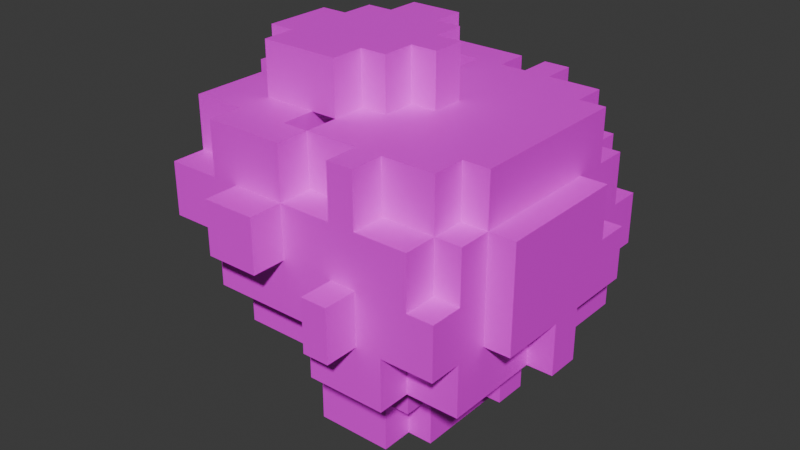 # Source: wood.blend  (saved by Blender 4.4.32; exported with 4.5.12 LTS)
import bpy
from mathutils import Matrix  # noqa: F401  (used for matrix-valued properties, if any)

bpy.ops.wm.read_factory_settings(use_empty=True)
scene = bpy.context.scene
scene.name = 'Scene'

# ---- images (referenced by path relative to the original .blend; pixels are not part of the script)
import os
ASSET_DIR = os.environ.get("B2B_ASSET_DIR", "")  # directory of the original .blend (textures are referenced by path, not embedded)
HERE = os.path.dirname(os.path.abspath(__file__))  # packed textures are extracted next to this script under _unpacked/

def load_image(name, relpath, width, height, colorspace="sRGB"):
    """Load a texture the original file referenced (path relative to the .blend, or extracted next to this script)."""
    p = next((c for c in (os.path.join(HERE, relpath), os.path.join(ASSET_DIR, relpath)) if relpath and os.path.exists(c)), "")
    if p:
        img = bpy.data.images.load(p, check_existing=True)
        img.name = name
    else:  # same state as the original file: an image datablock whose file is absent (Cycles renders it pink)
        img = bpy.data.images.new(name, width, height)
        img.source = "FILE"
        img.filepath = "//" + (relpath or name)
    img.colorspace_settings.name = colorspace
    return img
img_wood3_png = load_image('wood3.png', 'wood3.png', 1024, 1024, 'sRGB')

# ---- materials (node trees are filled in below, after node groups)
mat_x = bpy.data.materials.new('マテリアル')

# ---- material node trees
mat_x.use_nodes = True; mat_x.node_tree.nodes.clear()
_N = mat_x.node_tree.nodes; _L = mat_x.node_tree.links
n0 = _N.new('ShaderNodeBsdfPrincipled'); n0.name = 'プリンシプルBSDF'; n0.location = (10, 300)
n1 = _N.new('ShaderNodeOutputMaterial'); n1.name = 'マテリアル出力'; n1.location = (300, 300)
n2 = _N.new('ShaderNodeTexImage'); n2.name = '画像テクスチャ'; n2.location = (-280, 275)
n2.image = img_wood3_png
_L.new(n0.outputs[0], n1.inputs[0])
_L.new(n2.outputs[0], n0.inputs[0])
n1.is_active_output = True

# ---- world
world_world = bpy.data.worlds.new('World'); scene.world = world_world
world_world.use_nodes = True; world_world.node_tree.nodes.clear()
_N = world_world.node_tree.nodes; _L = world_world.node_tree.links
n0 = _N.new('ShaderNodeOutputWorld'); n0.name = 'World Output'; n0.location = (300, 300)
n1 = _N.new('ShaderNodeBackground'); n1.name = 'Background'; n1.location = (10, 300)
n1.inputs[0].default_value = (0.05088, 0.05088, 0.05088, 1.0)
_L.new(n1.outputs[0], n0.inputs[0])
n0.is_active_output = True
world_world.color = (0.05088, 0.05088, 0.05088)
world_world.sun_shadow_jitter_overblur = 0.0

# ---- meshes
me_005 = bpy.data.meshes.new('円柱.005')
me_005.from_pydata([(-2.476, -0.5759, 0.1909), (-2.476, -0.192, 0.1909), (-2.092, -1.344, 0.1909), (-2.092, -0.9599, 0.1909), (-1.708, -1.344, 0.1909), (-1.708, -0.9599, -0.193), (-1.708, -0.9599, 0.1909), (-2.092, -0.5759, -0.193), (-2.092, -0.5759, 0.1909), (-2.092, -0.192, -0.193), (-2.092, -0.192, 0.1909), (-1.708, -0.5759, -0.193), (-1.708, -0.5759, 0.1909), (-1.708, -0.192, -0.193), (-1.324, -1.728, 0.1909), (-0.9398, -1.728, 0.1909), (-0.5559, -1.728, 0.1909), (-0.1719, -1.728, 0.1909), (-1.324, -1.344, -0.193), (-1.324, -1.344, 0.1909), (-1.324, -0.9599, -0.193), (-1.324, -0.9599, 0.1909), (-0.9398, -1.344, -0.193), (-0.9398, -1.344, 0.1909), (-0.9398, -0.9599, -0.193), (-0.9398, -0.9599, 0.1909), (-0.9398, -0.5759, -0.961), (-0.9398, -0.5759, -0.577), (-0.9398, -0.192, -0.961), (-0.9398, -0.192, -0.577), (-1.324, -0.5759, -0.193), (-1.324, -0.5759, 0.1909), (-1.324, -0.192, -0.193), (-1.324, -0.192, 0.1909), (-0.9398, -0.5759, -0.193), (-0.9398, -0.5759, 0.1909), (-0.9398, -0.192, -0.193), (-0.9398, -0.192, 0.1909), (-0.5559, -0.9599, -0.961), (-0.5559, -0.9599, -0.577), (-0.1719, -0.9599, -0.961), (-0.1719, -0.9599, -0.577), (-0.5559, -1.344, -0.193), (-0.5559, -1.344, 0.1909), (-0.5559, -0.9599, -0.193), (-0.5559, -0.9599, 0.1909), (-0.1719, -1.344, -0.193), (-0.1719, -1.344, 0.1909), (-0.1719, -0.9599, -0.193), (-0.1719, -0.9599, 0.1909), (-0.5559, -0.5759, -0.961), (-0.5559, -0.5759, -0.577), (-0.5559, -0.192, -0.961), (-0.1719, -0.5759, -0.961), (-0.1719, -0.192, -0.961), (-0.1719, -0.192, -0.577), (-0.5559, -0.5759, -0.193), (-0.5559, -0.5759, 0.1909), (-0.5559, -0.192, -0.193), (-0.1719, -0.5759, -0.193), (-0.1719, -0.192, -0.193), (-2.092, -1.728, 0.5749), (-2.092, -1.728, 0.9588), (-1.708, -1.728, 0.5749), (-1.708, -1.728, 0.9588), (-2.476, -0.9599, 0.5749), (-2.476, -0.9599, 0.9588), (-2.86, -0.192, 0.5749), (-2.86, -0.192, 0.9588), (-2.476, -0.5759, 0.5749), (-2.476, -0.5759, 0.9588), (-2.476, -0.192, 0.5749), (-2.476, -0.192, 0.9588), (-2.476, -0.192, 1.343), (-2.092, -1.344, 0.5749), (-2.092, -1.344, 0.9588), (-2.092, -0.9599, 0.5749), (-2.092, -0.9599, 0.9588), (-1.708, -1.344, 0.5749), (-1.708, -1.344, 0.9588), (-2.092, -1.344, 1.343), (-2.092, -0.9599, 1.343), (-1.708, -1.344, 1.343), (-1.708, -0.9599, 1.343), (-2.092, -0.5759, 0.5749), (-2.092, -0.5759, 0.9588), (-2.092, -0.192, 0.9588), (-2.092, -0.5759, 1.343), (-2.092, -0.192, 1.343), (-1.708, -0.5759, 1.343), (-1.708, -0.5759, 1.727), (-1.708, -0.192, 1.343), (-1.708, -0.192, 1.727), (-1.324, -1.728, 0.5749), (-1.324, -1.728, 0.9588), (-0.9398, -2.112, 0.5749), (-0.9398, -2.112, 0.9588), (-0.9398, -1.728, 0.5749), (-0.9398, -1.728, 0.9588), (-1.324, -1.728, 1.343), (-0.9398, -1.728, 1.343), (-0.5559, -2.112, 0.5749), (-0.5559, -2.112, 0.9588), (-0.5559, -1.728, 0.5749), (-0.5559, -1.728, 0.9588), (-0.1719, -2.112, 0.5749), (-0.1719, -2.112, 0.9588), (-0.1719, -1.728, 0.5749), (-0.1719, -1.728, 0.9588), (-0.5559, -1.728, 1.343), (-0.1719, -1.728, 1.343), (-1.324, -1.344, 0.5749), (-1.324, -1.344, 0.9588), (-0.9398, -1.344, 0.5749), (-0.9398, -1.344, 0.9588), (-0.9398, -0.9599, 0.5749), (-0.9398, -0.9599, 0.9588), (-1.324, -1.344, 1.343), (-1.324, -0.9599, 1.343), (-1.324, -0.9599, 1.727), (-0.9398, -1.344, 1.343), (-0.9398, -0.9599, 1.343), (-0.9398, -0.9599, 1.727), (-1.324, -0.5759, 0.5749), (-1.324, -0.192, 0.5749), (-1.324, -0.192, 0.9588), (-0.9398, -0.5759, 0.5749), (-0.9398, -0.5759, 0.9588), (-0.9398, -0.192, 0.5749), (-0.9398, -0.192, 0.9588), (-1.324, -0.5759, 1.343), (-1.324, -0.5759, 1.727), (-1.324, -0.192, 1.727), (-0.9398, -0.5759, 1.343), (-0.9398, -0.5759, 1.727), (-0.9398, -0.192, 1.343), (-0.9398, -0.192, 1.727), (-0.5559, -1.344, 0.5749), (-0.5559, -1.344, 0.9588), (-0.5559, -0.9599, 0.5749), (-0.5559, -0.9599, 0.9588), (-0.1719, -1.344, 0.9588), (-0.1719, -0.9599, 0.5749), (-0.1719, -0.9599, 0.9588), (-0.5559, -1.344, 1.343), (-0.5559, -0.9599, 1.343), (-0.5559, -0.9599, 1.727), (-0.1719, -1.344, 1.343), (-0.1719, -0.9599, 1.343), (-0.1719, -0.9599, 1.727), (-0.5559, -0.5759, 0.5749), (-0.5559, -0.5759, 0.9588), (-0.5559, -0.192, 0.5749), (-0.5559, -0.192, 0.9588), (-0.1719, -0.5759, 0.9588), (-0.1719, -0.192, 0.9588), (-0.5559, -0.5759, 1.343), (-0.5559, -0.5759, 1.727), (-0.5559, -0.192, 1.343), (-0.5559, -0.192, 1.727), (-0.1719, -0.5759, 1.343), (-0.1719, -0.5759, 1.727), (-0.1719, -0.192, 1.343), (-0.1719, -0.192, 1.727), (-2.476, 0.192, 0.1909), (-2.476, 0.5759, 0.1909), (-2.092, 0.192, -0.193), (-2.092, 0.192, 0.1909), (-2.092, 0.5759, -0.193), (-2.092, 0.5759, 0.1909), (-1.708, 0.192, -0.193), (-1.708, 0.5759, -0.193), (-1.708, 0.5759, 0.1909), (-2.092, 0.9599, 0.1909), (-2.092, 1.344, 0.1909), (-1.708, 0.9599, -0.193), (-1.708, 0.9599, 0.1909), (-1.708, 1.344, 0.1909), (-1.708, 1.728, 0.1909), (-0.9398, 0.192, -0.961), (-0.9398, 0.192, -0.577), (-0.9398, 0.5759, -0.961), (-0.9398, 0.5759, -0.577), (-1.324, 0.192, -0.193), (-1.324, 0.192, 0.1909), (-1.324, 0.5759, -0.193), (-1.324, 0.5759, 0.1909), (-0.9398, 0.192, -0.193), (-0.9398, 0.192, 0.1909), (-0.9398, 0.5759, -0.193), (-0.9398, 0.5759, 0.1909), (-1.324, 0.9599, -0.193), (-1.324, 0.9599, 0.1909), (-1.324, 1.344, -0.193), (-1.324, 1.344, 0.1909), (-0.9398, 0.9599, -0.193), (-0.9398, 0.9599, 0.1909), (-0.9398, 1.344, -0.193), (-0.9398, 1.344, 0.1909), (-0.5559, 0.192, -0.961), (-0.5559, 0.5759, -0.961), (-0.5559, 0.5759, -0.577), (-0.1719, 0.192, -0.961), (-0.1719, 0.192, -0.577), (-0.1719, 0.5759, -0.961), (-0.5559, 0.192, -0.193), (-0.5559, 0.5759, -0.193), (-0.5559, 0.5759, 0.1909), (-0.1719, 0.192, -0.193), (-0.1719, 0.5759, -0.193), (-0.5559, 0.9599, -0.961), (-0.5559, 0.9599, -0.577), (-0.1719, 0.9599, -0.961), (-0.1719, 0.9599, -0.577), (-0.5559, 0.9599, -0.193), (-0.5559, 0.9599, 0.1909), (-0.5559, 1.344, -0.193), (-0.5559, 1.344, 0.1909), (-0.1719, 0.9599, -0.193), (-0.1719, 0.9599, 0.1909), (-0.1719, 1.344, -0.193), (-0.1719, 1.344, 0.1909), (-1.324, 1.728, 0.1909), (-0.9398, 1.728, 0.1909), (-0.5559, 1.728, 0.1909), (-0.1719, 1.728, 0.1909), (-2.86, 0.192, 0.5749), (-2.86, 0.192, 0.9588), (-2.476, 0.192, 0.5749), (-2.476, 0.192, 0.9588), (-2.476, 0.5759, 0.5749), (-2.476, 0.5759, 0.9588), (-2.476, 0.192, 1.343), (-2.476, 0.5759, 1.343), (-2.476, 0.9599, 0.5749), (-2.476, 0.9599, 0.9588), (-2.092, 0.5759, 0.5749), (-2.092, 0.5759, 0.9588), (-2.092, 0.192, 1.343), (-2.092, 0.5759, 1.343), (-1.708, 0.192, 1.343), (-1.708, 0.192, 1.727), (-1.708, 0.5759, 1.343), (-2.092, 0.9599, 0.5749), (-2.092, 0.9599, 0.9588), (-2.092, 1.344, 0.5749), (-2.092, 1.344, 0.9588), (-1.708, 1.344, 0.5749), (-1.708, 1.344, 0.9588), (-2.092, 0.9599, 1.343), (-2.092, 1.344, 1.343), (-1.708, 0.9599, 1.343), (-1.708, 1.344, 1.343), (-2.092, 1.728, 0.5749), (-2.092, 1.728, 0.9588), (-1.708, 1.728, 0.5749), (-1.708, 1.728, 0.9588), (-1.324, 0.192, 0.5749), (-1.324, 0.192, 0.9588), (-1.324, 0.5759, 0.5749), (-0.9398, 0.192, 0.5749), (-0.9398, 0.192, 0.9588), (-0.9398, 0.5759, 0.5749), (-0.9398, 0.5759, 0.9588), (-1.324, 0.192, 1.343), (-1.324, 0.192, 1.727), (-1.324, 0.5759, 1.343), (-1.324, 0.5759, 1.727), (-0.9398, 0.192, 1.343), (-0.9398, 0.192, 1.727), (-0.9398, 0.5759, 1.343), (-0.9398, 0.5759, 1.727), (-1.324, 1.344, 0.9588), (-0.9398, 0.9599, 0.5749), (-0.9398, 0.9599, 0.9588), (-0.9398, 1.344, 0.5749), (-0.9398, 1.344, 0.9588), (-1.324, 0.9599, 1.343), (-1.324, 1.344, 1.343), (-0.9398, 0.9599, 1.343), (-0.9398, 0.9599, 1.727), (-0.9398, 1.344, 1.343), (-0.5559, 0.192, 0.5749), (-0.5559, 0.192, 0.9588), (-0.5559, 0.5759, 0.5749), (-0.5559, 0.5759, 0.9588), (-0.1719, 0.192, 0.9588), (-0.1719, 0.5759, 0.9588), (-0.5559, 0.192, 1.343), (-0.5559, 0.192, 1.727), (-0.5559, 0.5759, 1.343), (-0.5559, 0.5759, 1.727), (-0.1719, 0.192, 1.343), (-0.1719, 0.192, 1.727), (-0.1719, 0.5759, 1.343), (-0.1719, 0.5759, 1.727), (-0.5559, 0.9599, 0.5749), (-0.5559, 0.9599, 0.9588), (-0.5559, 1.344, 0.5749), (-0.5559, 1.344, 0.9588), (-0.1719, 0.9599, 0.5749), (-0.1719, 0.9599, 0.9588), (-0.1719, 1.344, 0.9588), (-0.5559, 0.9599, 1.343), (-0.5559, 0.9599, 1.727), (-0.5559, 1.344, 1.343), (-0.1719, 0.9599, 1.343), (-0.1719, 0.9599, 1.727), (-0.1719, 1.344, 1.343), (-1.324, 1.728, 0.5749), (-1.324, 1.728, 0.9588), (-0.9398, 1.728, 0.5749), (-0.9398, 1.728, 0.9588), (-0.9398, 2.112, 0.5749), (-0.9398, 2.112, 0.9588), (-1.324, 1.728, 1.343), (-0.9398, 1.728, 1.343), (-0.5559, 1.728, 0.5749), (-0.5559, 1.728, 0.9588), (-0.5559, 2.112, 0.5749), (-0.5559, 2.112, 0.9588), (-0.1719, 1.728, 0.5749), (-0.1719, 1.728, 0.9588), (-0.1719, 2.112, 0.5749), (-0.1719, 2.112, 0.9588), (-0.5559, 1.728, 1.343), (-0.1719, 1.728, 1.343), (0.212, -1.728, -0.193), (0.212, -1.728, 0.1909), (0.596, -2.112, 0.1909), (0.596, -1.728, -0.193), (0.596, -1.728, 0.1909), (0.98, -2.112, 0.1909), (0.98, -1.728, -0.193), (0.98, -1.728, 0.1909), (1.364, -1.728, -0.193), (1.364, -1.728, 0.1909), (0.212, -0.9599, -0.961), (0.212, -0.9599, -0.577), (0.596, -0.9599, -0.961), (0.596, -0.9599, -0.577), (0.212, -1.344, -0.193), (0.212, -1.344, 0.1909), (0.212, -0.9599, -0.193), (0.212, -0.9599, 0.1909), (0.596, -1.344, -0.193), (0.596, -1.344, 0.1909), (0.596, -0.9599, -0.193), (0.596, -0.9599, 0.1909), (0.212, -0.5759, -0.961), (0.212, -0.5759, -0.577), (0.212, -0.192, -0.961), (0.212, -0.192, -0.577), (0.596, -0.5759, -0.961), (0.596, -0.5759, -0.577), (0.596, -0.192, -0.961), (0.596, -0.192, -0.577), (0.212, -0.5759, -0.193), (0.212, -0.192, -0.193), (0.596, -0.5759, -0.193), (0.596, -0.5759, 0.1909), (0.98, -0.9599, -0.577), (0.98, -1.344, -0.193), (0.98, -1.344, 0.1909), (0.98, -0.9599, -0.193), (0.98, -0.9599, 0.1909), (1.364, -1.344, -0.193), (1.364, -1.344, 0.1909), (1.364, -0.9599, -0.193), (0.98, -0.5759, -0.961), (0.98, -0.5759, -0.577), (0.98, -0.192, -0.961), (0.98, -0.192, -0.577), (1.364, -0.5759, -0.577), (1.364, -0.192, -0.577), (0.98, -0.5759, -0.193), (0.98, -0.5759, 0.1909), (0.98, -0.192, -0.193), (0.98, -0.192, 0.1909), (1.364, -0.5759, -0.193), (1.364, -0.192, -0.193), (1.364, -0.192, 0.1909), (1.748, -1.728, 0.1909), (2.132, -1.728, 0.1909), (1.748, -1.344, -0.193), (1.748, -1.344, 0.1909), (1.748, -0.9599, -0.193), (2.132, -1.344, -0.193), (2.132, -1.344, 0.1909), (2.132, -0.9599, -0.193), (2.132, -0.9599, 0.1909), (1.748, -0.192, -0.577), (1.748, -0.5759, -0.193), (1.748, -0.192, -0.193), (2.132, -0.5759, -0.193), (2.132, -0.5759, 0.1909), (2.132, -0.192, -0.193), (2.132, -0.192, 0.1909), (2.516, -0.9599, 0.1909), (2.516, -0.5759, 0.1909), (2.516, -0.192, -0.193), (2.516, -0.192, 0.1909), (0.212, -1.728, 0.5749), (0.212, -1.728, 0.9588), (0.596, -2.112, 0.5749), (0.596, -1.728, 0.5749), (0.596, -1.728, 0.9588), (0.596, -1.728, 1.343), (0.98, -2.112, 0.5749), (0.98, -1.728, 0.5749), (0.98, -1.728, 0.9588), (1.364, -1.728, 0.5749), (1.364, -1.728, 0.9588), (0.98, -1.728, 1.343), (0.212, -1.344, 0.9588), (0.212, -0.9599, 0.5749), (0.212, -0.9599, 0.9588), (0.596, -1.344, 0.5749), (0.596, -1.344, 0.9588), (0.596, -0.9599, 0.5749), (0.596, -0.9599, 0.9588), (0.212, -1.344, 1.343), (0.212, -0.9599, 1.343), (0.596, -1.344, 1.343), (0.596, -0.9599, 1.343), (0.212, -0.5759, 0.9588), (0.212, -0.192, 0.9588), (0.596, -0.5759, 0.9588), (0.596, -0.192, 0.9588), (0.212, -0.5759, 1.343), (0.212, -0.5759, 1.727), (0.212, -0.192, 1.343), (0.212, -0.192, 1.727), (0.596, -0.5759, 1.343), (0.596, -0.192, 1.343), (0.596, -0.192, 1.727), (0.98, -1.344, 0.5749), (0.98, -1.344, 0.9588), (0.98, -0.9599, 0.5749), (0.98, -0.9599, 0.9588), (1.364, -1.344, 0.9588), (0.98, -1.344, 1.343), (0.98, -0.9599, 1.343), (1.364, -1.344, 1.343), (1.364, -0.9599, 1.343), (0.98, -0.5759, 0.5749), (0.98, -0.5759, 0.9588), (0.98, -0.192, 0.5749), (0.98, -0.192, 0.9588), (1.364, -0.5759, 0.5749), (1.364, -0.5759, 0.9588), (1.364, -0.192, 0.5749), (1.364, -0.192, 0.9588), (0.98, -0.5759, 1.343), (0.98, -0.192, 1.343), (1.364, -0.5759, 1.343), (1.364, -0.192, 1.343), (1.748, -1.728, 0.5749), (1.748, -1.728, 0.9588), (2.132, -1.728, 0.5749), (1.748, -1.344, 0.5749), (1.748, -1.344, 0.9588), (1.748, -0.9599, 0.9588), (2.132, -1.344, 0.5749), (2.132, -1.344, 0.9588), (2.132, -0.9599, 0.5749), (2.132, -0.9599, 0.9588), (1.748, -1.344, 1.343), (1.748, -0.9599, 1.343), (2.132, -0.9599, 1.343), (2.132, -0.5759, 0.9588), (2.132, -0.192, 0.9588), (1.748, -0.5759, 1.343), (1.748, -0.192, 1.343), (2.132, -0.5759, 1.343), (2.132, -0.192, 1.343), (2.516, -0.9599, 0.5749), (2.516, -0.9599, 0.9588), (2.516, -0.5759, 0.5749), (2.516, -0.5759, 0.9588), (2.516, -0.192, 0.5749), (2.516, -0.192, 0.9588), (0.212, 0.192, -0.961), (0.212, 0.192, -0.577), (0.212, 0.5759, -0.961), (0.212, 0.5759, -0.577), (0.596, 0.192, -0.961), (0.596, 0.192, -0.577), (0.596, 0.5759, -0.961), (0.596, 0.5759, -0.577), (0.212, 0.192, -0.193), (0.212, 0.5759, -0.193), (0.596, 0.5759, -0.193), (0.596, 0.5759, 0.1909), (0.212, 0.9599, -0.961), (0.212, 0.9599, -0.577), (0.596, 0.9599, -0.961), (0.596, 0.9599, -0.577), (0.212, 0.9599, -0.193), (0.212, 0.9599, 0.1909), (0.212, 1.344, -0.193), (0.212, 1.344, 0.1909), (0.596, 0.9599, -0.193), (0.596, 0.9599, 0.1909), (0.596, 1.344, -0.193), (0.596, 1.344, 0.1909), (0.98, 0.192, -0.961), (0.98, 0.192, -0.577), (0.98, 0.5759, -0.961), (0.98, 0.5759, -0.577), (1.364, 0.192, -0.577), (1.364, 0.5759, -0.577), (0.98, 0.192, -0.193), (0.98, 0.192, 0.1909), (0.98, 0.5759, -0.193), (0.98, 0.5759, 0.1909), (1.364, 0.192, -0.193), (1.364, 0.192, 0.1909), (1.364, 0.5759, -0.193), (0.98, 0.9599, -0.577), (0.98, 0.9599, -0.193), (0.98, 0.9599, 0.1909), (0.98, 1.344, -0.193), (0.98, 1.344, 0.1909), (1.364, 0.9599, -0.193), (1.364, 1.344, -0.193), (1.364, 1.344, 0.1909), (0.212, 1.728, -0.193), (0.212, 1.728, 0.1909), (0.212, 2.112, 0.1909), (0.596, 1.728, -0.193), (0.596, 1.728, 0.1909), (0.596, 2.112, 0.1909), (0.98, 1.728, -0.193), (0.98, 1.728, 0.1909), (0.98, 2.112, 0.1909), (1.364, 1.728, -0.193), (1.364, 1.728, 0.1909), (1.748, 0.192, -0.577), (1.748, 0.192, -0.193), (1.748, 0.5759, -0.193), (2.132, 0.192, -0.193), (2.132, 0.192, 0.1909), (2.132, 0.5759, -0.193), (2.132, 0.5759, 0.1909), (1.748, 0.9599, -0.193), (1.748, 1.344, -0.193), (1.748, 1.344, 0.1909), (2.132, 0.9599, -0.193), (2.132, 0.9599, 0.1909), (2.132, 1.344, -0.193), (2.132, 1.344, 0.1909), (2.516, 0.192, -0.193), (2.516, 0.192, 0.1909), (2.516, 0.5759, 0.1909), (2.516, 0.9599, 0.1909), (1.748, 1.728, 0.1909), (2.132, 1.728, 0.1909), (0.212, 0.192, 0.9588), (0.212, 0.5759, 0.9588), (0.596, 0.192, 0.9588), (0.596, 0.5759, 0.9588), (0.212, 0.192, 1.343), (0.212, 0.192, 1.727), (0.212, 0.5759, 1.343), (0.212, 0.5759, 1.727), (0.596, 0.192, 1.343), (0.596, 0.192, 1.727), (0.596, 0.5759, 1.343), (0.212, 0.9599, 0.5749), (0.212, 0.9599, 0.9588), (0.212, 1.344, 0.9588), (0.596, 0.9599, 0.5749), (0.596, 0.9599, 0.9588), (0.596, 1.344, 0.5749), (0.596, 1.344, 0.9588), (0.212, 0.9599, 1.343), (0.212, 1.344, 1.343), (0.596, 0.9599, 1.343), (0.596, 1.344, 1.343), (0.98, 0.192, 0.5749), (0.98, 0.192, 0.9588), (0.98, 0.5759, 0.5749), (0.98, 0.5759, 0.9588), (1.364, 0.192, 0.5749), (1.364, 0.192, 0.9588), (1.364, 0.5759, 0.5749), (1.364, 0.5759, 0.9588), (0.98, 0.192, 1.343), (0.98, 0.5759, 1.343), (1.364, 0.192, 1.343), (1.364, 0.5759, 1.343), (0.98, 0.9599, 0.5749), (0.98, 0.9599, 0.9588), (0.98, 1.344, 0.5749), (0.98, 1.344, 0.9588), (1.364, 1.344, 0.9588), (0.98, 0.9599, 1.343), (0.98, 1.344, 1.343), (1.364, 0.9599, 1.343), (1.364, 1.344, 1.343), (0.212, 1.728, 0.5749), (0.212, 1.728, 0.9588), (0.212, 2.112, 0.5749), (0.596, 1.728, 0.5749), (0.596, 1.728, 0.9588), (0.596, 2.112, 0.5749), (0.212, 1.728, 1.343), (0.596, 1.728, 1.343), (0.98, 1.728, 0.5749), (0.98, 1.728, 0.9588), (0.98, 2.112, 0.5749), (1.364, 1.728, 0.5749), (1.364, 1.728, 0.9588), (0.98, 1.728, 1.343), (2.132, 0.192, 0.9588), (2.132, 0.5759, 0.5749), (2.132, 0.5759, 0.9588), (1.748, 0.192, 1.343), (1.748, 0.5759, 1.343), (2.132, 0.192, 1.343), (2.132, 0.5759, 1.343), (1.748, 0.9599, 0.9588), (1.748, 1.344, 0.5749), (1.748, 1.344, 0.9588), (2.132, 0.9599, 0.5749), (2.132, 0.9599, 0.9588), (2.132, 1.344, 0.5749), (2.132, 1.344, 0.9588), (1.748, 0.9599, 1.343), (1.748, 1.344, 1.343), (2.132, 0.9599, 1.343), (2.516, 0.192, 0.5749), (2.516, 0.192, 0.9588), (2.516, 0.5759, 0.5749), (2.516, 0.5759, 0.9588), (2.516, 0.9599, 0.5749), (1.748, 1.728, 0.5749), (1.748, 1.728, 0.9588), (2.132, 1.728, 0.5749)], [], [(2, 3, 6, 4), (7, 8, 10, 9), (7, 11, 12, 8), (7, 9, 13, 11), (0, 1, 10, 8), (5, 6, 12, 11), (3, 8, 12, 6), (18, 19, 21, 20), (18, 22, 23, 19), (18, 20, 24, 22), (26, 27, 29, 28), (36, 37, 35, 34), (30, 32, 36, 34), (35, 37, 33, 31), (38, 40, 41, 39), (42, 46, 47, 43), (45, 49, 48, 44), (42, 44, 48, 46), (50, 52, 54, 53), (59, 60, 58, 56), (22, 42, 43, 23), (22, 24, 44, 42), (43, 45, 25, 23), (26, 50, 51, 27), (26, 28, 52, 50), (35, 57, 56, 34), (56, 58, 36, 34), (38, 39, 51, 50), (38, 50, 53, 40), (20, 30, 34, 24), (56, 57, 45, 44), (48, 59, 56, 44), (27, 34, 36, 29), (39, 41, 48, 44), (39, 44, 56, 51), (27, 51, 56, 34), (24, 34, 56, 44), (5, 20, 21, 6), (4, 6, 21, 19), (11, 13, 32, 30), (5, 11, 30, 20), (14, 19, 23, 15), (16, 43, 47, 17), (15, 23, 43, 16), (61, 63, 64, 62), (69, 70, 72, 71), (67, 71, 72, 68), (74, 75, 77, 76), (82, 83, 81, 80), (89, 90, 92, 91), (89, 91, 88, 87), (65, 76, 77, 66), (85, 86, 72, 70), (65, 66, 70, 69), (83, 89, 87, 81), (75, 80, 81, 77), (75, 79, 82, 80), (85, 87, 88, 86), (77, 81, 87, 85), (72, 86, 88, 73), (65, 69, 84, 76), (77, 85, 70, 66), (95, 96, 98, 97), (93, 97, 98, 94), (107, 108, 106, 105), (101, 105, 106, 102), (101, 103, 107, 105), (106, 108, 104, 102), (95, 101, 102, 96), (95, 97, 103, 101), (102, 104, 98, 96), (94, 98, 100, 99), (104, 108, 110, 109), (98, 104, 109, 100), (115, 116, 114, 113), (118, 121, 122, 119), (120, 121, 118, 117), (125, 129, 128, 124), (123, 124, 128, 126), (134, 136, 132, 131), (137, 138, 140, 139), (140, 143, 142, 139), (141, 143, 140, 138), (145, 148, 149, 146), (152, 153, 151, 150), (156, 158, 162, 160), (161, 163, 159, 157), (114, 138, 137, 113), (114, 116, 140, 138), (121, 145, 146, 122), (144, 145, 121, 120), (126, 150, 151, 127), (126, 128, 152, 150), (151, 153, 129, 127), (133, 135, 158, 156), (157, 159, 136, 134), (126, 127, 116, 115), (118, 119, 131, 130), (122, 134, 131, 119), (160, 161, 149, 148), (145, 156, 160, 148), (149, 161, 157, 146), (129, 135, 133, 127), (140, 145, 144, 138), (141, 147, 148, 143), (144, 147, 141, 138), (154, 160, 162, 155), (151, 156, 145, 140), (143, 148, 160, 154), (133, 156, 151, 127), (139, 150, 126, 115), (116, 127, 151, 140), (146, 157, 134, 122), (63, 93, 94, 64), (117, 118, 83, 82), (89, 130, 131, 90), (131, 132, 92, 90), (79, 112, 117, 82), (118, 130, 89, 83), (61, 62, 75, 74), (61, 74, 78, 63), (64, 79, 75, 62), (100, 120, 117, 99), (110, 147, 144, 109), (94, 99, 117, 112), (141, 147, 110, 108), (109, 144, 120, 100), (63, 78, 111, 93), (94, 112, 79, 64), (166, 167, 169, 168), (169, 172, 171, 168), (166, 168, 171, 170), (173, 174, 177, 176), (164, 165, 169, 167), (171, 172, 176, 175), (169, 173, 176, 172), (179, 180, 182, 181), (189, 190, 188, 187), (183, 185, 189, 187), (188, 190, 186, 184), (191, 192, 194, 193), (194, 198, 197, 193), (191, 193, 197, 195), (199, 200, 204, 202), (208, 209, 206, 205), (211, 213, 212, 210), (214, 218, 219, 215), (217, 221, 220, 216), (214, 216, 220, 218), (182, 201, 200, 181), (179, 181, 200, 199), (189, 206, 207, 190), (205, 206, 189, 187), (198, 217, 216, 197), (195, 197, 216, 214), (215, 217, 198, 196), (200, 201, 211, 210), (200, 210, 212, 204), (185, 191, 195, 189), (214, 215, 207, 206), (209, 218, 214, 206), (180, 187, 189, 182), (214, 218, 213, 211), (201, 206, 214, 211), (189, 206, 201, 182), (189, 195, 214, 206), (170, 171, 185, 183), (176, 192, 191, 175), (176, 177, 194, 192), (171, 175, 191, 185), (194, 222, 223, 198), (217, 224, 225, 221), (198, 223, 224, 217), (177, 178, 222, 194), (228, 229, 231, 230), (227, 229, 228, 226), (240, 242, 239, 238), (243, 244, 246, 245), (251, 252, 250, 249), (238, 239, 233, 232), (235, 244, 243, 234), (230, 231, 235, 234), (242, 251, 249, 239), (229, 232, 233, 231), (244, 249, 250, 246), (250, 252, 248, 246), (237, 239, 249, 244), (233, 239, 237, 231), (230, 234, 243, 236), (237, 244, 235, 231), (254, 256, 255, 253), (257, 260, 261, 258), (257, 259, 262, 260), (264, 265, 267, 266), (267, 271, 270, 266), (269, 271, 267, 265), (275, 276, 274, 273), (279, 281, 278, 277), (284, 285, 283, 282), (288, 290, 294, 292), (293, 295, 291, 289), (296, 297, 299, 298), (296, 300, 301, 297), (301, 302, 299, 297), (304, 307, 306, 303), (263, 285, 284, 262), (260, 262, 284, 282), (283, 285, 263, 261), (268, 270, 290, 288), (289, 291, 271, 269), (275, 298, 299, 276), (274, 276, 299, 297), (280, 304, 303, 279), (303, 305, 281, 279), (273, 274, 263, 262), (270, 271, 280, 279), (270, 279, 277, 266), (306, 307, 295, 294), (290, 303, 306, 294), (295, 307, 304, 291), (263, 270, 268, 261), (286, 292, 294, 287), (299, 305, 303, 297), (301, 306, 308, 302), (299, 302, 308, 305), (297, 303, 290, 285), (287, 294, 306, 301), (263, 285, 290, 270), (284, 296, 273, 262), (263, 274, 297, 285), (291, 304, 280, 271), (311, 312, 314, 313), (310, 312, 311, 309), (323, 324, 322, 321), (320, 324, 323, 319), (317, 319, 323, 321), (322, 324, 320, 318), (314, 320, 319, 313), (311, 313, 319, 317), (318, 320, 314, 312), (315, 316, 312, 310), (325, 326, 322, 318), (316, 325, 318, 312), (241, 265, 264, 240), (264, 266, 242, 240), (277, 278, 252, 251), (252, 278, 272, 248), (266, 277, 251, 242), (256, 310, 309, 255), (245, 246, 254, 253), (245, 253, 255, 247), (248, 256, 254, 246), (281, 316, 315, 278), (308, 326, 325, 305), (272, 278, 315, 310), (305, 325, 316, 281), (272, 310, 256, 248), (327, 330, 331, 328), (333, 335, 336, 334), (330, 333, 334, 331), (329, 331, 334, 332), (337, 339, 340, 338), (344, 348, 347, 343), (341, 343, 347, 345), (349, 351, 355, 353), (354, 356, 352, 350), (362, 364, 368, 366), (371, 372, 370, 369), (370, 372, 374, 373), (375, 376, 378, 377), (345, 347, 364, 362), (363, 365, 348, 346), (353, 369, 370, 354), (353, 355, 371, 369), (370, 372, 356, 354), (360, 376, 375, 359), (353, 354, 340, 339), (337, 349, 353, 339), (347, 348, 360, 359), (347, 359, 357, 343), (364, 375, 379, 368), (338, 340, 347, 343), (352, 358, 357, 350), (357, 359, 354, 350), (370, 375, 377, 372), (374, 380, 379, 373), (370, 373, 379, 375), (370, 375, 364, 361), (340, 361, 364, 347), (359, 375, 370, 354), (340, 354, 370, 361), (365, 376, 360, 348), (389, 390, 388, 387), (384, 387, 388, 385), (384, 386, 389, 387), (396, 397, 395, 394), (392, 393, 396, 394), (396, 400, 401, 397), (395, 397, 401, 399), (394, 395, 390, 389), (386, 392, 394, 389), (390, 395, 399, 398), (366, 384, 385, 367), (366, 368, 386, 384), (379, 380, 393, 392), (374, 391, 393, 380), (368, 379, 392, 386), (327, 328, 342, 341), (327, 341, 345, 330), (366, 367, 336, 335), (333, 362, 366, 335), (330, 345, 362, 333), (382, 385, 388, 383), (336, 367, 385, 382), (402, 405, 406, 403), (409, 411, 412, 410), (405, 409, 410, 406), (408, 409, 405, 404), (406, 410, 413, 407), (419, 420, 418, 417), (416, 420, 419, 415), (423, 424, 422, 421), (425, 426, 428, 427), (431, 432, 430, 429), (431, 434, 435, 432), (433, 434, 431, 429), (436, 437, 439, 438), (443, 444, 442, 441), (449, 450, 452, 451), (446, 450, 449, 445), (449, 451, 447, 445), (446, 448, 452, 450), (455, 456, 454, 453), (418, 437, 436, 417), (418, 420, 439, 437), (441, 442, 424, 423), (427, 428, 448, 446), (453, 454, 434, 433), (416, 425, 427, 420), (438, 439, 446, 445), (424, 433, 429, 422), (444, 455, 453, 442), (414, 418, 423, 421), (437, 440, 443, 441), (420, 427, 446, 439), (442, 453, 433, 424), (465, 466, 464, 463), (460, 463, 464, 461), (464, 466, 462, 461), (474, 475, 473, 472), (480, 481, 479, 478), (465, 476, 477, 466), (479, 481, 471, 470), (478, 479, 477, 476), (469, 474, 472, 468), (462, 468, 467, 461), (462, 466, 469, 468), (471, 475, 474, 470), (470, 474, 469, 466), (477, 479, 470, 466), (411, 457, 458, 412), (467, 468, 444, 443), (472, 473, 456, 455), (440, 461, 467, 443), (468, 472, 455, 444), (406, 418, 414, 403), (412, 440, 437, 410), (406, 407, 423, 418), (437, 441, 413, 410), (413, 441, 423, 407), (460, 461, 458, 457), (459, 463, 460, 457), (458, 461, 440, 412), (482, 484, 488, 486), (487, 489, 485, 483), (495, 497, 496, 494), (498, 502, 503, 499), (498, 500, 504, 502), (508, 509, 507, 506), (507, 509, 511, 510), (512, 513, 515, 514), (520, 522, 525, 524), (489, 509, 508, 488), (486, 488, 508, 506), (507, 509, 489, 487), (492, 514, 515, 493), (502, 504, 522, 520), (521, 523, 505, 503), (496, 497, 489, 488), (484, 494, 496, 488), (492, 493, 503, 502), (492, 502, 498, 491), (514, 520, 524, 518), (485, 491, 490, 483), (485, 489, 492, 491), (498, 502, 497, 495), (507, 512, 514, 509), (511, 518, 516, 510), (514, 518, 511, 509), (519, 520, 514, 509), (489, 509, 514, 492), (502, 520, 519, 497), (489, 497, 519, 509), (515, 521, 503, 493), (528, 531, 530, 527), (528, 529, 532, 531), (534, 537, 536, 533), (531, 534, 533, 530), (531, 532, 535, 534), (543, 544, 542, 541), (539, 540, 543, 541), (550, 551, 549, 548), (547, 551, 550, 546), (545, 546, 550, 548), (542, 553, 552, 541), (542, 544, 554, 553), (548, 549, 544, 543), (540, 545, 548, 543), (544, 549, 555, 554), (516, 518, 540, 539), (526, 547, 546, 525), (524, 525, 546, 545), (516, 539, 538, 510), (518, 524, 545, 540), (500, 501, 528, 527), (500, 527, 530, 504), (536, 537, 526, 525), (522, 533, 536, 525), (504, 530, 533, 522), (547, 556, 557, 551), (526, 537, 556, 547), (558, 559, 561, 560), (564, 565, 563, 562), (563, 567, 566, 562), (566, 568, 564, 562), (574, 575, 573, 572), (569, 572, 573, 570), (578, 579, 577, 576), (584, 585, 587, 586), (582, 586, 587, 583), (584, 586, 582, 580), (581, 583, 587, 585), (590, 591, 589, 588), (592, 593, 595, 594), (599, 600, 598, 597), (560, 561, 583, 581), (588, 589, 568, 566), (574, 594, 595, 575), (573, 575, 595, 593), (597, 598, 579, 578), (559, 570, 573, 561), (582, 583, 593, 592), (568, 578, 576, 564), (591, 599, 597, 589), (577, 579, 575, 571), (598, 600, 596, 595), (561, 573, 593, 583), (589, 597, 578, 568), (602, 605, 604, 601), (604, 606, 603, 601), (610, 613, 612, 609), (605, 610, 609, 604), (609, 611, 606, 604), (608, 614, 610, 605), (620, 621, 619, 618), (627, 628, 626, 625), (624, 628, 627, 623), (626, 628, 624, 622), (634, 635, 633, 632), (617, 635, 634, 616), (633, 635, 617, 615), (625, 626, 617, 616), (621, 631, 629, 619), (617, 621, 620, 615), (624, 630, 629, 622), (629, 631, 626, 622), (626, 631, 621, 617), (634, 636, 625, 616), (618, 619, 591, 590), (629, 630, 600, 599), (600, 630, 624, 596), (619, 629, 599, 591), (613, 638, 637, 612), (575, 605, 602, 571), (596, 613, 610, 595), (602, 607, 577, 571), (575, 579, 608, 605), (610, 614, 598, 595), (598, 614, 608, 579), (637, 638, 624, 623), (627, 639, 637, 623), (624, 638, 613, 596), (40, 337, 338, 41), (46, 341, 342, 47), (49, 344, 343, 48), (46, 48, 343, 341), (53, 54, 351, 349), (357, 358, 60, 59), (41, 338, 343, 48), (60, 358, 352, 55), (40, 53, 349, 337), (343, 357, 59, 48), (17, 47, 342, 328), (107, 402, 403, 108), (143, 416, 415, 142), (421, 422, 148, 147), (154, 155, 426, 425), (160, 429, 430, 161), (430, 432, 163, 161), (141, 414, 421, 147), (143, 154, 425, 416), (422, 429, 160, 148), (403, 414, 141, 108), (202, 204, 484, 482), (490, 491, 209, 208), (213, 495, 494, 212), (218, 498, 499, 219), (221, 501, 500, 220), (218, 220, 500, 498), (203, 483, 490, 208), (218, 498, 495, 213), (204, 212, 494, 484), (491, 498, 218, 209), (221, 225, 528, 501), (286, 287, 559, 558), (295, 565, 564, 294), (563, 565, 295, 293), (300, 569, 570, 301), (576, 577, 308, 306), (287, 301, 570, 559), (564, 576, 306, 294), (322, 602, 601, 321), (326, 607, 602, 322), (577, 607, 326, 308), (9, 10, 167, 166), (9, 166, 170, 13), (1, 164, 167, 10), (28, 29, 180, 179), (52, 199, 202, 54), (187, 188, 37, 36), (32, 183, 187, 36), (37, 188, 184, 33), (60, 208, 205, 58), (29, 36, 187, 180), (203, 208, 60, 55), (28, 179, 199, 52), (58, 205, 187, 36), (13, 170, 183, 32), (351, 482, 486, 355), (356, 487, 483, 352), (506, 507, 372, 371), (372, 507, 510, 374), (377, 378, 513, 512), (381, 517, 513, 378), (372, 377, 512, 507), (355, 486, 506, 371), (372, 507, 487, 356), (393, 539, 541, 396), (552, 553, 401, 400), (538, 539, 393, 391), (396, 541, 552, 400), (374, 510, 538, 391), (67, 68, 227, 226), (67, 226, 228, 71), (72, 229, 227, 68), (91, 92, 241, 240), (91, 240, 238, 88), (72, 73, 232, 229), (88, 238, 232, 73), (257, 258, 125, 124), (128, 129, 261, 260), (125, 258, 261, 129), (282, 283, 153, 152), (136, 269, 265, 132), (158, 288, 292, 162), (163, 293, 289, 159), (261, 268, 135, 129), (155, 162, 292, 286), (128, 260, 282, 152), (153, 283, 261, 129), (135, 268, 288, 158), (159, 289, 269, 136), (132, 265, 241, 92), (426, 558, 560, 428), (451, 452, 585, 584), (448, 581, 585, 452), (566, 567, 435, 434), (435, 567, 563, 432), (456, 590, 588, 454), (428, 560, 581, 448), (454, 588, 566, 434), (632, 633, 481, 480), (475, 620, 618, 473), (615, 620, 475, 471), (481, 633, 615, 471), (473, 618, 590, 456), (0, 69, 71, 1), (2, 74, 76, 3), (2, 4, 78, 74), (3, 76, 84, 8), (0, 8, 84, 69), (14, 15, 97, 93), (16, 17, 107, 103), (15, 16, 103, 97), (25, 115, 113, 23), (33, 124, 123, 31), (123, 126, 35, 31), (43, 137, 139, 45), (139, 142, 49, 45), (57, 150, 139, 45), (113, 137, 43, 23), (25, 45, 139, 115), (126, 150, 57, 35), (14, 93, 111, 19), (4, 19, 111, 78), (164, 228, 230, 165), (173, 243, 245, 174), (245, 247, 177, 174), (169, 236, 243, 173), (230, 236, 169, 165), (186, 259, 257, 184), (186, 190, 262, 259), (198, 275, 273, 196), (215, 296, 298, 217), (215, 219, 300, 296), (215, 296, 284, 207), (190, 207, 284, 262), (273, 296, 215, 196), (198, 217, 298, 275), (309, 311, 223, 222), (317, 321, 225, 224), (311, 317, 224, 223), (177, 247, 255, 178), (255, 309, 222, 178), (329, 404, 405, 331), (328, 331, 405, 402), (334, 409, 408, 332), (334, 336, 411, 409), (329, 332, 408, 404), (348, 419, 417, 346), (415, 419, 348, 344), (363, 436, 438, 365), (376, 445, 447, 378), (447, 451, 381, 378), (365, 438, 445, 376), (417, 436, 363, 346), (382, 383, 459, 457), (390, 465, 463, 388), (401, 480, 478, 399), (399, 478, 476, 398), (390, 398, 476, 465), (388, 463, 459, 383), (336, 382, 457, 411), (505, 574, 572, 503), (499, 503, 572, 569), (513, 580, 582, 515), (513, 517, 584, 580), (521, 592, 594, 523), (515, 582, 592, 521), (505, 523, 594, 574), (528, 601, 603, 529), (603, 606, 532, 529), (535, 611, 609, 534), (609, 612, 537, 534), (606, 611, 535, 532), (551, 627, 625, 549), (554, 634, 632, 553), (555, 636, 634, 554), (625, 636, 555, 549), (637, 639, 557, 556), (557, 639, 627, 551), (612, 637, 556, 537), (1, 71, 228, 164), (184, 257, 124, 33), (381, 451, 584, 517), (553, 632, 480, 401), (17, 328, 402, 107), (142, 415, 344, 49), (219, 499, 569, 300), (321, 601, 528, 225), (54, 202, 482, 351), (352, 483, 203, 55), (155, 286, 558, 426), (432, 563, 293, 163)])
_uv = me_005.uv_layers.new(name='UVマップ')
_uv.uv.foreach_set('vector', [0.1193, 0.1242, 0.1193, 0.1687, 0.1639, 0.1687, 0.1639, 0.1242, 0.2926, 0.2005, 0.2926, 0.245, 0.3372, 0.245, 0.3372, 0.2005, 0.1193, 0.2005, 0.1639, 0.2005, 0.1639, 0.245, 0.1193, 0.245, 0.1193, 0.2133, 0.1193, 0.2578, 0.1639, 0.2578, 0.1639, 0.2133, 0.0748, 0.2133, 0.0748, 0.2578, 0.1193, 0.2578, 0.1193, 0.2133, 0.2481, 0.2005, 0.2481, 0.245, 0.2926, 0.245, 0.2926, 0.2005, 0.1193, 0.1687, 0.1193, 0.2133, 0.1639, 0.2133, 0.1639, 0.1687, 0.2035, 0.2005, 0.2035, 0.245, 0.2481, 0.245, 0.2481, 0.2005, 0.2084, 0.2005, 0.253, 0.2005, 0.253, 0.245, 0.2084, 0.245, 0.2084, 0.1242, 0.2084, 0.1687, 0.253, 0.1687, 0.253, 0.1242, 0.5549, 0.6045, 0.5549, 0.6618, 0.6122, 0.6618, 0.6122, 0.6045, 0.3372, 0.2005, 0.3372, 0.245, 0.2926, 0.245, 0.2926, 0.2005, 0.2084, 0.2133, 0.2084, 0.2578, 0.253, 0.2578, 0.253, 0.2133, 0.253, 0.2133, 0.253, 0.2578, 0.2084, 0.2578, 0.2084, 0.2133, 0.5612, 0.6045, 0.6185, 0.6045, 0.6185, 0.6618, 0.5612, 0.6618, 0.2975, 0.2005, 0.3421, 0.2005, 0.3421, 0.245, 0.2975, 0.245, 0.2975, 0.245, 0.3421, 0.245, 0.3421, 0.2005, 0.2975, 0.2005, 0.2975, 0.1242, 0.2975, 0.1687, 0.3421, 0.1687, 0.3421, 0.1242, 0.5612, 0.7355, 0.5612, 0.7928, 0.6185, 0.7928, 0.6185, 0.7355, 0.3421, 0.2133, 0.3421, 0.2578, 0.2975, 0.2578, 0.2975, 0.2133, 0.253, 0.2005, 0.2975, 0.2005, 0.2975, 0.245, 0.253, 0.245, 0.253, 0.1242, 0.253, 0.1687, 0.2975, 0.1687, 0.2975, 0.1242, 0.2975, 0.1242, 0.2975, 0.1687, 0.253, 0.1687, 0.253, 0.1242, 0.5039, 0.6045, 0.5612, 0.6045, 0.5612, 0.6618, 0.5039, 0.6618, 0.5039, 0.7355, 0.5039, 0.7928, 0.5612, 0.7928, 0.5612, 0.7355, 0.253, 0.245, 0.2975, 0.245, 0.2975, 0.2005, 0.253, 0.2005, 0.2975, 0.2133, 0.2975, 0.2578, 0.253, 0.2578, 0.253, 0.2133, 0.4976, 0.6045, 0.4976, 0.6618, 0.5549, 0.6618, 0.5549, 0.6045, 0.5612, 0.6783, 0.5612, 0.7355, 0.6185, 0.7355, 0.6185, 0.6783, 0.2084, 0.1687, 0.2084, 0.2133, 0.253, 0.2133, 0.253, 0.1687, 0.2926, 0.2005, 0.2926, 0.245, 0.2481, 0.245, 0.2481, 0.2005, 0.3421, 0.1687, 0.3421, 0.2133, 0.2975, 0.2133, 0.2975, 0.1687, 0.5549, 0.6618, 0.5549, 0.719, 0.6122, 0.719, 0.6122, 0.6618, 0.5612, 0.6618, 0.6185, 0.6618, 0.6185, 0.719, 0.5612, 0.719, 0.4976, 0.6618, 0.4976, 0.719, 0.5549, 0.719, 0.5549, 0.6618, 0.5039, 0.6618, 0.5612, 0.6618, 0.5612, 0.719, 0.5039, 0.719, 0.253, 0.1687, 0.253, 0.2133, 0.2975, 0.2133, 0.2975, 0.1687, 0.1639, 0.2005, 0.2084, 0.2005, 0.2084, 0.245, 0.1639, 0.245, 0.1639, 0.1242, 0.1639, 0.1687, 0.2084, 0.1687, 0.2084, 0.1242, 0.1639, 0.2133, 0.1639, 0.2578, 0.2084, 0.2578, 0.2084, 0.2133, 0.1639, 0.1687, 0.1639, 0.2133, 0.2084, 0.2133, 0.2084, 0.1687, 0.2084, 0.07966, 0.2084, 0.1242, 0.253, 0.1242, 0.253, 0.07966, 0.2975, 0.07966, 0.2975, 0.1242, 0.3421, 0.1242, 0.3421, 0.07966, 0.253, 0.07966, 0.253, 0.1242, 0.2975, 0.1242, 0.2975, 0.07966, 0.1193, 0.2895, 0.1639, 0.2895, 0.1639, 0.3341, 0.1193, 0.3341, 0.2926, 0.2895, 0.2926, 0.3341, 0.3372, 0.3341, 0.3372, 0.2895, 0.03026, 0.2895, 0.0748, 0.2895, 0.0748, 0.3341, 0.03026, 0.3341, 0.2035, 0.2895, 0.2035, 0.3341, 0.2481, 0.3341, 0.2481, 0.2895, 0.1639, 0.1242, 0.1639, 0.1687, 0.1193, 0.1687, 0.1193, 0.1242, 0.2926, 0.3786, 0.2926, 0.4232, 0.3372, 0.4232, 0.3372, 0.3786, 0.1639, 0.2133, 0.1639, 0.2578, 0.1193, 0.2578, 0.1193, 0.2133, 0.0748, 0.2895, 0.1193, 0.2895, 0.1193, 0.3341, 0.0748, 0.3341, 0.1193, 0.2133, 0.1193, 0.2578, 0.0748, 0.2578, 0.0748, 0.2133, 0.2481, 0.2895, 0.2481, 0.3341, 0.2926, 0.3341, 0.2926, 0.2895, 0.1639, 0.1687, 0.1639, 0.2133, 0.1193, 0.2133, 0.1193, 0.1687, 0.2035, 0.3341, 0.2035, 0.3786, 0.2481, 0.3786, 0.2481, 0.3341, 0.1193, 0.3341, 0.1639, 0.3341, 0.1639, 0.3786, 0.1193, 0.3786, 0.2926, 0.3341, 0.2926, 0.3786, 0.3372, 0.3786, 0.3372, 0.3341, 0.2481, 0.3341, 0.2481, 0.3786, 0.2926, 0.3786, 0.2926, 0.3341, 0.0748, 0.3341, 0.1193, 0.3341, 0.1193, 0.3786, 0.0748, 0.3786, 0.0748, 0.1687, 0.0748, 0.2133, 0.1193, 0.2133, 0.1193, 0.1687, 0.1193, 0.1687, 0.1193, 0.2133, 0.0748, 0.2133, 0.0748, 0.1687, 0.1145, 0.2895, 0.1145, 0.3341, 0.159, 0.3341, 0.159, 0.2895, 0.2084, 0.2895, 0.253, 0.2895, 0.253, 0.3341, 0.2084, 0.3341, 0.159, 0.2895, 0.159, 0.3341, 0.1145, 0.3341, 0.1145, 0.2895, 0.2975, 0.2895, 0.3421, 0.2895, 0.3421, 0.3341, 0.2975, 0.3341, 0.2975, 0.03511, 0.2975, 0.07966, 0.3421, 0.07966, 0.3421, 0.03511, 0.3421, 0.03511, 0.3421, 0.07966, 0.2975, 0.07966, 0.2975, 0.03511, 0.253, 0.2895, 0.2975, 0.2895, 0.2975, 0.3341, 0.253, 0.3341, 0.253, 0.03511, 0.253, 0.07966, 0.2975, 0.07966, 0.2975, 0.03511, 0.2975, 0.03511, 0.2975, 0.07966, 0.253, 0.07966, 0.253, 0.03511, 0.2084, 0.3341, 0.253, 0.3341, 0.253, 0.3786, 0.2084, 0.3786, 0.2975, 0.3341, 0.3421, 0.3341, 0.3421, 0.3786, 0.2975, 0.3786, 0.253, 0.3341, 0.2975, 0.3341, 0.2975, 0.3786, 0.253, 0.3786, 0.2481, 0.2895, 0.2481, 0.3341, 0.2035, 0.3341, 0.2035, 0.2895, 0.2084, 0.3786, 0.253, 0.3786, 0.253, 0.4232, 0.2084, 0.4232, 0.253, 0.1242, 0.253, 0.1687, 0.2084, 0.1687, 0.2084, 0.1242, 0.2084, 0.3341, 0.253, 0.3341, 0.253, 0.2895, 0.2084, 0.2895, 0.2084, 0.2133, 0.2084, 0.2578, 0.253, 0.2578, 0.253, 0.2133, 0.253, 0.2133, 0.253, 0.2578, 0.2084, 0.2578, 0.2084, 0.2133, 0.2035, 0.2895, 0.2035, 0.3341, 0.2481, 0.3341, 0.2481, 0.2895, 0.2975, 0.3341, 0.3421, 0.3341, 0.3421, 0.2895, 0.2975, 0.2895, 0.3421, 0.1242, 0.3421, 0.1687, 0.2975, 0.1687, 0.2975, 0.1242, 0.2975, 0.3786, 0.3421, 0.3786, 0.3421, 0.4232, 0.2975, 0.4232, 0.3372, 0.2895, 0.3372, 0.3341, 0.2926, 0.3341, 0.2926, 0.2895, 0.2975, 0.2133, 0.2975, 0.2578, 0.3421, 0.2578, 0.3421, 0.2133, 0.3421, 0.2133, 0.3421, 0.2578, 0.2975, 0.2578, 0.2975, 0.2133, 0.253, 0.3341, 0.2975, 0.3341, 0.2975, 0.2895, 0.253, 0.2895, 0.253, 0.1242, 0.253, 0.1687, 0.2975, 0.1687, 0.2975, 0.1242, 0.253, 0.3786, 0.2975, 0.3786, 0.2975, 0.4232, 0.253, 0.4232, 0.2975, 0.1242, 0.2975, 0.1687, 0.253, 0.1687, 0.253, 0.1242, 0.253, 0.2895, 0.2975, 0.2895, 0.2975, 0.3341, 0.253, 0.3341, 0.253, 0.2133, 0.253, 0.2578, 0.2975, 0.2578, 0.2975, 0.2133, 0.2975, 0.2133, 0.2975, 0.2578, 0.253, 0.2578, 0.253, 0.2133, 0.253, 0.2133, 0.253, 0.2578, 0.2975, 0.2578, 0.2975, 0.2133, 0.2975, 0.2133, 0.2975, 0.2578, 0.253, 0.2578, 0.253, 0.2133, 0.2926, 0.2895, 0.2926, 0.3341, 0.2481, 0.3341, 0.2481, 0.2895, 0.2481, 0.3786, 0.2481, 0.4232, 0.2926, 0.4232, 0.2926, 0.3786, 0.253, 0.1687, 0.253, 0.2133, 0.2084, 0.2133, 0.2084, 0.1687, 0.2926, 0.3786, 0.2926, 0.4232, 0.2481, 0.4232, 0.2481, 0.3786, 0.2975, 0.1687, 0.2975, 0.2133, 0.3421, 0.2133, 0.3421, 0.1687, 0.3421, 0.1687, 0.3421, 0.2133, 0.2975, 0.2133, 0.2975, 0.1687, 0.3372, 0.3341, 0.3372, 0.3786, 0.2926, 0.3786, 0.2926, 0.3341, 0.2481, 0.3341, 0.2481, 0.3786, 0.2035, 0.3786, 0.2035, 0.3341, 0.2035, 0.3341, 0.2035, 0.3786, 0.2481, 0.3786, 0.2481, 0.3341, 0.2975, 0.3786, 0.3421, 0.3786, 0.3421, 0.3341, 0.2975, 0.3341, 0.2926, 0.3341, 0.2926, 0.3786, 0.3372, 0.3786, 0.3372, 0.3341, 0.2926, 0.3341, 0.2926, 0.3786, 0.2481, 0.3786, 0.2481, 0.3341, 0.2481, 0.3341, 0.2481, 0.3786, 0.2926, 0.3786, 0.2926, 0.3341, 0.253, 0.3786, 0.2975, 0.3786, 0.2975, 0.3341, 0.253, 0.3341, 0.2975, 0.1687, 0.2975, 0.2133, 0.253, 0.2133, 0.253, 0.1687, 0.253, 0.1687, 0.253, 0.2133, 0.2975, 0.2133, 0.2975, 0.1687, 0.2975, 0.1687, 0.2975, 0.2133, 0.253, 0.2133, 0.253, 0.1687, 0.1639, 0.2895, 0.2084, 0.2895, 0.2084, 0.3341, 0.1639, 0.3341, 0.2084, 0.1242, 0.2084, 0.1687, 0.1639, 0.1687, 0.1639, 0.1242, 0.1639, 0.3786, 0.2084, 0.3786, 0.2084, 0.4232, 0.1639, 0.4232, 0.2084, 0.2133, 0.2084, 0.2578, 0.1639, 0.2578, 0.1639, 0.2133, 0.1639, 0.3341, 0.2084, 0.3341, 0.2084, 0.3786, 0.1639, 0.3786, 0.2084, 0.1687, 0.2084, 0.2133, 0.1639, 0.2133, 0.1639, 0.1687, 0.159, 0.2895, 0.159, 0.3341, 0.2035, 0.3341, 0.2035, 0.2895, 0.1193, 0.07966, 0.1193, 0.1242, 0.1639, 0.1242, 0.1639, 0.07966, 0.1639, 0.07966, 0.1639, 0.1242, 0.1193, 0.1242, 0.1193, 0.07966, 0.253, 0.07966, 0.253, 0.1242, 0.2084, 0.1242, 0.2084, 0.07966, 0.3421, 0.07966, 0.3421, 0.1242, 0.2975, 0.1242, 0.2975, 0.07966, 0.159, 0.3341, 0.159, 0.3786, 0.2035, 0.3786, 0.2035, 0.3341, 0.2035, 0.3341, 0.2035, 0.3786, 0.159, 0.3786, 0.159, 0.3341, 0.2975, 0.07966, 0.2975, 0.1242, 0.253, 0.1242, 0.253, 0.07966, 0.1639, 0.07966, 0.1639, 0.1242, 0.2084, 0.1242, 0.2084, 0.07966, 0.2084, 0.07966, 0.2084, 0.1242, 0.1639, 0.1242, 0.1639, 0.07966, 0.3817, 0.2005, 0.3817, 0.245, 0.4263, 0.245, 0.4263, 0.2005, 0.1193, 0.245, 0.1639, 0.245, 0.1639, 0.2005, 0.1193, 0.2005, 0.1193, 0.3024, 0.1193, 0.3469, 0.1639, 0.3469, 0.1639, 0.3024, 0.1193, 0.3915, 0.1193, 0.436, 0.1639, 0.436, 0.1639, 0.3915, 0.0748, 0.3024, 0.0748, 0.3469, 0.1193, 0.3469, 0.1193, 0.3024, 0.4263, 0.2005, 0.4263, 0.245, 0.4708, 0.245, 0.4708, 0.2005, 0.1193, 0.3469, 0.1193, 0.3915, 0.1639, 0.3915, 0.1639, 0.3469, 0.6695, 0.6045, 0.6695, 0.6618, 0.7268, 0.6618, 0.7268, 0.6045, 0.4263, 0.2005, 0.4263, 0.245, 0.3817, 0.245, 0.3817, 0.2005, 0.2084, 0.3024, 0.2084, 0.3469, 0.253, 0.3469, 0.253, 0.3024, 0.253, 0.3024, 0.253, 0.3469, 0.2084, 0.3469, 0.2084, 0.3024, 0.4708, 0.2005, 0.4708, 0.245, 0.5154, 0.245, 0.5154, 0.2005, 0.2084, 0.245, 0.253, 0.245, 0.253, 0.2005, 0.2084, 0.2005, 0.2084, 0.3915, 0.2084, 0.436, 0.253, 0.436, 0.253, 0.3915, 0.5612, 0.8501, 0.5612, 0.9074, 0.6185, 0.9074, 0.6185, 0.8501, 0.3421, 0.3024, 0.3421, 0.3469, 0.2975, 0.3469, 0.2975, 0.3024, 0.5612, 0.6618, 0.6185, 0.6618, 0.6185, 0.6045, 0.5612, 0.6045, 0.2975, 0.2005, 0.3421, 0.2005, 0.3421, 0.245, 0.2975, 0.245, 0.2975, 0.245, 0.3421, 0.245, 0.3421, 0.2005, 0.2975, 0.2005, 0.2975, 0.3915, 0.2975, 0.436, 0.3421, 0.436, 0.3421, 0.3915, 0.5039, 0.6618, 0.5612, 0.6618, 0.5612, 0.6045, 0.5039, 0.6045, 0.5039, 0.8501, 0.5039, 0.9074, 0.5612, 0.9074, 0.5612, 0.8501, 0.253, 0.2005, 0.2975, 0.2005, 0.2975, 0.245, 0.253, 0.245, 0.2975, 0.3024, 0.2975, 0.3469, 0.253, 0.3469, 0.253, 0.3024, 0.253, 0.245, 0.2975, 0.245, 0.2975, 0.2005, 0.253, 0.2005, 0.253, 0.3915, 0.253, 0.436, 0.2975, 0.436, 0.2975, 0.3915, 0.2975, 0.3915, 0.2975, 0.436, 0.253, 0.436, 0.253, 0.3915, 0.7268, 0.6045, 0.7268, 0.6618, 0.7841, 0.6618, 0.7841, 0.6045, 0.5612, 0.9074, 0.5612, 0.9647, 0.6185, 0.9647, 0.6185, 0.9074, 0.2084, 0.3469, 0.2084, 0.3915, 0.253, 0.3915, 0.253, 0.3469, 0.4708, 0.2005, 0.4708, 0.245, 0.4263, 0.245, 0.4263, 0.2005, 0.3421, 0.3469, 0.3421, 0.3915, 0.2975, 0.3915, 0.2975, 0.3469, 0.6695, 0.6618, 0.6695, 0.719, 0.7268, 0.719, 0.7268, 0.6618, 0.5612, 0.719, 0.6185, 0.719, 0.6185, 0.6618, 0.5612, 0.6618, 0.7268, 0.6618, 0.7268, 0.719, 0.7841, 0.719, 0.7841, 0.6618, 0.5039, 0.719, 0.5612, 0.719, 0.5612, 0.6618, 0.5039, 0.6618, 0.253, 0.3469, 0.253, 0.3915, 0.2975, 0.3915, 0.2975, 0.3469, 0.1639, 0.3024, 0.1639, 0.3469, 0.2084, 0.3469, 0.2084, 0.3024, 0.1639, 0.245, 0.2084, 0.245, 0.2084, 0.2005, 0.1639, 0.2005, 0.1639, 0.3915, 0.1639, 0.436, 0.2084, 0.436, 0.2084, 0.3915, 0.1639, 0.3469, 0.1639, 0.3915, 0.2084, 0.3915, 0.2084, 0.3469, 0.2084, 0.436, 0.2084, 0.4805, 0.253, 0.4805, 0.253, 0.436, 0.2975, 0.436, 0.2975, 0.4805, 0.3421, 0.4805, 0.3421, 0.436, 0.253, 0.436, 0.253, 0.4805, 0.2975, 0.4805, 0.2975, 0.436, 0.1639, 0.436, 0.1639, 0.4805, 0.2084, 0.4805, 0.2084, 0.436, 0.3817, 0.2895, 0.3817, 0.3341, 0.4263, 0.3341, 0.4263, 0.2895, 0.03026, 0.3341, 0.0748, 0.3341, 0.0748, 0.2895, 0.03026, 0.2895, 0.1639, 0.3024, 0.1639, 0.3469, 0.1193, 0.3469, 0.1193, 0.3024, 0.4708, 0.2895, 0.4708, 0.3341, 0.5154, 0.3341, 0.5154, 0.2895, 0.1639, 0.3915, 0.1639, 0.436, 0.1193, 0.436, 0.1193, 0.3915, 0.1193, 0.3024, 0.1193, 0.3469, 0.0748, 0.3469, 0.0748, 0.3024, 0.0748, 0.3341, 0.1193, 0.3341, 0.1193, 0.2895, 0.0748, 0.2895, 0.4263, 0.2895, 0.4263, 0.3341, 0.4708, 0.3341, 0.4708, 0.2895, 0.1639, 0.3469, 0.1639, 0.3915, 0.1193, 0.3915, 0.1193, 0.3469, 0.3817, 0.3341, 0.3817, 0.3786, 0.4263, 0.3786, 0.4263, 0.3341, 0.4708, 0.3341, 0.4708, 0.3786, 0.5154, 0.3786, 0.5154, 0.3341, 0.1193, 0.3786, 0.1639, 0.3786, 0.1639, 0.3341, 0.1193, 0.3341, 0.4263, 0.3341, 0.4263, 0.3786, 0.4708, 0.3786, 0.4708, 0.3341, 0.0748, 0.3786, 0.1193, 0.3786, 0.1193, 0.3341, 0.0748, 0.3341, 0.0748, 0.3469, 0.0748, 0.3915, 0.1193, 0.3915, 0.1193, 0.3469, 0.1193, 0.3469, 0.1193, 0.3915, 0.0748, 0.3915, 0.0748, 0.3469, 0.1193, 0.3341, 0.1639, 0.3341, 0.1639, 0.2895, 0.1193, 0.2895, 0.2084, 0.2895, 0.253, 0.2895, 0.253, 0.3341, 0.2084, 0.3341, 0.2084, 0.3024, 0.2084, 0.3469, 0.253, 0.3469, 0.253, 0.3024, 0.3817, 0.3786, 0.3817, 0.4232, 0.4263, 0.4232, 0.4263, 0.3786, 0.2084, 0.4232, 0.253, 0.4232, 0.253, 0.3786, 0.2084, 0.3786, 0.253, 0.3024, 0.253, 0.3469, 0.2084, 0.3469, 0.2084, 0.3024, 0.5154, 0.2895, 0.5154, 0.3341, 0.4708, 0.3341, 0.4708, 0.2895, 0.253, 0.3915, 0.253, 0.436, 0.2084, 0.436, 0.2084, 0.3915, 0.4263, 0.2895, 0.4263, 0.3341, 0.3817, 0.3341, 0.3817, 0.2895, 0.2975, 0.3024, 0.2975, 0.3469, 0.3421, 0.3469, 0.3421, 0.3024, 0.3421, 0.3024, 0.3421, 0.3469, 0.2975, 0.3469, 0.2975, 0.3024, 0.4708, 0.2895, 0.4708, 0.3341, 0.5154, 0.3341, 0.5154, 0.2895, 0.2975, 0.2895, 0.3421, 0.2895, 0.3421, 0.3341, 0.2975, 0.3341, 0.3421, 0.3915, 0.3421, 0.436, 0.2975, 0.436, 0.2975, 0.3915, 0.2975, 0.4232, 0.3421, 0.4232, 0.3421, 0.3786, 0.2975, 0.3786, 0.253, 0.3341, 0.2975, 0.3341, 0.2975, 0.2895, 0.253, 0.2895, 0.253, 0.3024, 0.253, 0.3469, 0.2975, 0.3469, 0.2975, 0.3024, 0.2975, 0.3024, 0.2975, 0.3469, 0.253, 0.3469, 0.253, 0.3024, 0.253, 0.3024, 0.253, 0.3469, 0.2975, 0.3469, 0.2975, 0.3024, 0.2975, 0.3024, 0.2975, 0.3469, 0.253, 0.3469, 0.253, 0.3024, 0.253, 0.2895, 0.2975, 0.2895, 0.2975, 0.3341, 0.253, 0.3341, 0.253, 0.3915, 0.253, 0.436, 0.2975, 0.436, 0.2975, 0.3915, 0.253, 0.4232, 0.2975, 0.4232, 0.2975, 0.3786, 0.253, 0.3786, 0.2975, 0.3915, 0.2975, 0.436, 0.253, 0.436, 0.253, 0.3915, 0.4708, 0.2895, 0.4708, 0.3341, 0.4263, 0.3341, 0.4263, 0.2895, 0.4263, 0.3786, 0.4263, 0.4232, 0.4708, 0.4232, 0.4708, 0.3786, 0.253, 0.3469, 0.253, 0.3915, 0.2084, 0.3915, 0.2084, 0.3469, 0.4708, 0.3786, 0.4708, 0.4232, 0.4263, 0.4232, 0.4263, 0.3786, 0.2975, 0.3469, 0.2975, 0.3915, 0.3421, 0.3915, 0.3421, 0.3469, 0.3421, 0.3469, 0.3421, 0.3915, 0.2975, 0.3915, 0.2975, 0.3469, 0.4263, 0.3341, 0.4263, 0.3786, 0.3817, 0.3786, 0.3817, 0.3341, 0.3817, 0.3341, 0.3817, 0.3786, 0.4263, 0.3786, 0.4263, 0.3341, 0.5154, 0.3341, 0.5154, 0.3786, 0.4708, 0.3786, 0.4708, 0.3341, 0.4708, 0.3341, 0.4708, 0.3786, 0.5154, 0.3786, 0.5154, 0.3341, 0.2975, 0.3341, 0.3421, 0.3341, 0.3421, 0.3786, 0.2975, 0.3786, 0.4708, 0.3341, 0.4708, 0.3786, 0.4263, 0.3786, 0.4263, 0.3341, 0.4263, 0.3341, 0.4263, 0.3786, 0.4708, 0.3786, 0.4708, 0.3341, 0.253, 0.3341, 0.2975, 0.3341, 0.2975, 0.3786, 0.253, 0.3786, 0.2975, 0.3469, 0.2975, 0.3915, 0.253, 0.3915, 0.253, 0.3469, 0.253, 0.3469, 0.253, 0.3915, 0.2975, 0.3915, 0.2975, 0.3469, 0.2975, 0.3469, 0.2975, 0.3915, 0.253, 0.3915, 0.253, 0.3469, 0.5599, 0.2895, 0.5599, 0.3341, 0.6044, 0.3341, 0.6044, 0.2895, 0.2084, 0.3341, 0.253, 0.3341, 0.253, 0.2895, 0.2084, 0.2895, 0.6044, 0.2895, 0.6044, 0.3341, 0.5599, 0.3341, 0.5599, 0.2895, 0.2975, 0.3341, 0.3421, 0.3341, 0.3421, 0.2895, 0.2975, 0.2895, 0.2975, 0.4805, 0.2975, 0.5251, 0.3421, 0.5251, 0.3421, 0.4805, 0.3421, 0.4805, 0.3421, 0.5251, 0.2975, 0.5251, 0.2975, 0.4805, 0.253, 0.3341, 0.2975, 0.3341, 0.2975, 0.2895, 0.253, 0.2895, 0.253, 0.4805, 0.253, 0.5251, 0.2975, 0.5251, 0.2975, 0.4805, 0.2975, 0.4805, 0.2975, 0.5251, 0.253, 0.5251, 0.253, 0.4805, 0.2084, 0.3786, 0.253, 0.3786, 0.253, 0.3341, 0.2084, 0.3341, 0.2975, 0.3786, 0.3421, 0.3786, 0.3421, 0.3341, 0.2975, 0.3341, 0.253, 0.3786, 0.2975, 0.3786, 0.2975, 0.3341, 0.253, 0.3341, 0.1639, 0.4232, 0.2084, 0.4232, 0.2084, 0.3786, 0.1639, 0.3786, 0.2084, 0.3024, 0.2084, 0.3469, 0.1639, 0.3469, 0.1639, 0.3024, 0.2084, 0.3915, 0.2084, 0.436, 0.1639, 0.436, 0.1639, 0.3915, 0.1639, 0.3786, 0.2084, 0.3786, 0.2084, 0.3341, 0.1639, 0.3341, 0.2084, 0.3469, 0.2084, 0.3915, 0.1639, 0.3915, 0.1639, 0.3469, 0.1639, 0.3341, 0.2084, 0.3341, 0.2084, 0.2895, 0.1639, 0.2895, 0.5154, 0.2895, 0.5154, 0.3341, 0.5599, 0.3341, 0.5599, 0.2895, 0.1193, 0.436, 0.1193, 0.4805, 0.1639, 0.4805, 0.1639, 0.436, 0.1639, 0.436, 0.1639, 0.4805, 0.1193, 0.4805, 0.1193, 0.436, 0.253, 0.436, 0.253, 0.4805, 0.2084, 0.4805, 0.2084, 0.436, 0.3421, 0.436, 0.3421, 0.4805, 0.2975, 0.4805, 0.2975, 0.436, 0.5154, 0.3341, 0.5154, 0.3786, 0.5599, 0.3786, 0.5599, 0.3341, 0.2975, 0.436, 0.2975, 0.4805, 0.253, 0.4805, 0.253, 0.436, 0.2084, 0.436, 0.2084, 0.4805, 0.1639, 0.4805, 0.1639, 0.436, 0.3866, 0.2005, 0.4311, 0.2005, 0.4311, 0.245, 0.3866, 0.245, 0.4757, 0.2005, 0.5202, 0.2005, 0.5202, 0.245, 0.4757, 0.245, 0.4311, 0.2005, 0.4757, 0.2005, 0.4757, 0.245, 0.4311, 0.245, 0.4311, 0.03511, 0.4311, 0.07966, 0.4757, 0.07966, 0.4757, 0.03511, 0.6758, 0.6045, 0.7331, 0.6045, 0.7331, 0.6618, 0.6758, 0.6618, 0.3866, 0.245, 0.4311, 0.245, 0.4311, 0.2005, 0.3866, 0.2005, 0.3866, 0.1242, 0.3866, 0.1687, 0.4311, 0.1687, 0.4311, 0.1242, 0.6758, 0.7355, 0.6758, 0.7928, 0.7331, 0.7928, 0.7331, 0.7355, 0.4311, 0.2133, 0.4311, 0.2578, 0.3866, 0.2578, 0.3866, 0.2133, 0.4757, 0.1242, 0.4757, 0.1687, 0.5202, 0.1687, 0.5202, 0.1242, 0.6122, 0.6045, 0.6122, 0.6618, 0.5549, 0.6618, 0.5549, 0.6045, 0.7904, 0.7355, 0.7904, 0.7928, 0.8477, 0.7928, 0.8477, 0.7355, 0.2926, 0.2005, 0.2926, 0.245, 0.3372, 0.245, 0.3372, 0.2005, 0.4311, 0.1242, 0.4311, 0.1687, 0.4757, 0.1687, 0.4757, 0.1242, 0.4757, 0.1242, 0.4757, 0.1687, 0.4311, 0.1687, 0.4311, 0.1242, 0.7331, 0.6045, 0.7904, 0.6045, 0.7904, 0.6618, 0.7331, 0.6618, 0.7331, 0.7355, 0.7331, 0.7928, 0.7904, 0.7928, 0.7904, 0.7355, 0.4757, 0.2133, 0.4757, 0.2578, 0.4311, 0.2578, 0.4311, 0.2133, 0.4311, 0.245, 0.4757, 0.245, 0.4757, 0.2005, 0.4311, 0.2005, 0.5549, 0.6045, 0.5549, 0.6618, 0.4976, 0.6618, 0.4976, 0.6045, 0.6758, 0.6783, 0.6758, 0.7355, 0.7331, 0.7355, 0.7331, 0.6783, 0.2481, 0.2005, 0.2481, 0.245, 0.2926, 0.245, 0.2926, 0.2005, 0.4311, 0.1687, 0.4311, 0.2133, 0.3866, 0.2133, 0.3866, 0.1687, 0.4757, 0.1687, 0.4757, 0.2133, 0.5202, 0.2133, 0.5202, 0.1687, 0.6758, 0.6618, 0.7331, 0.6618, 0.7331, 0.719, 0.6758, 0.719, 0.3372, 0.1559, 0.3372, 0.2005, 0.2926, 0.2005, 0.2926, 0.1559, 0.3866, 0.2005, 0.4311, 0.2005, 0.4311, 0.1559, 0.3866, 0.1559, 0.2926, 0.1559, 0.2926, 0.2005, 0.3372, 0.2005, 0.3372, 0.1559, 0.6122, 0.6618, 0.6122, 0.719, 0.5549, 0.719, 0.5549, 0.6618, 0.7904, 0.6618, 0.8477, 0.6618, 0.8477, 0.719, 0.7904, 0.719, 0.5549, 0.6618, 0.5549, 0.719, 0.4976, 0.719, 0.4976, 0.6618, 0.7331, 0.6618, 0.7904, 0.6618, 0.7904, 0.719, 0.7331, 0.719, 0.4311, 0.2005, 0.4757, 0.2005, 0.4757, 0.1559, 0.4311, 0.1559, 0.7331, 0.6783, 0.7331, 0.7355, 0.7904, 0.7355, 0.7904, 0.6783, 0.4757, 0.1687, 0.4757, 0.2133, 0.4311, 0.2133, 0.4311, 0.1687, 0.2481, 0.2005, 0.2481, 0.245, 0.2035, 0.245, 0.2035, 0.2005, 0.5648, 0.2005, 0.6093, 0.2005, 0.6093, 0.245, 0.5648, 0.245, 0.5648, 0.1242, 0.5648, 0.1687, 0.6093, 0.1687, 0.6093, 0.1242, 0.3372, 0.2005, 0.3372, 0.245, 0.2926, 0.245, 0.2926, 0.2005, 0.5648, 0.2133, 0.5648, 0.2578, 0.6093, 0.2578, 0.6093, 0.2133, 0.6093, 0.2005, 0.6539, 0.2005, 0.6539, 0.245, 0.6093, 0.245, 0.6093, 0.2133, 0.6093, 0.2578, 0.6539, 0.2578, 0.6539, 0.2133, 0.2926, 0.2005, 0.2926, 0.245, 0.2481, 0.245, 0.2481, 0.2005, 0.5648, 0.1687, 0.5648, 0.2133, 0.6093, 0.2133, 0.6093, 0.1687, 0.6093, 0.1687, 0.6093, 0.2133, 0.6539, 0.2133, 0.6539, 0.1687, 0.5202, 0.2005, 0.5648, 0.2005, 0.5648, 0.245, 0.5202, 0.245, 0.5202, 0.1242, 0.5202, 0.1687, 0.5648, 0.1687, 0.5648, 0.1242, 0.5202, 0.2133, 0.5202, 0.2578, 0.5648, 0.2578, 0.5648, 0.2133, 0.8477, 0.6618, 0.905, 0.6618, 0.905, 0.719, 0.8477, 0.719, 0.5202, 0.1687, 0.5202, 0.2133, 0.5648, 0.2133, 0.5648, 0.1687, 0.159, 0.2005, 0.159, 0.245, 0.2035, 0.245, 0.2035, 0.2005, 0.3866, 0.07966, 0.3866, 0.1242, 0.4311, 0.1242, 0.4311, 0.07966, 0.2035, 0.2005, 0.2035, 0.245, 0.159, 0.245, 0.159, 0.2005, 0.4757, 0.07966, 0.4757, 0.1242, 0.5202, 0.1242, 0.5202, 0.07966, 0.4311, 0.07966, 0.4311, 0.1242, 0.4757, 0.1242, 0.4757, 0.07966, 0.5648, 0.07966, 0.5648, 0.1242, 0.6093, 0.1242, 0.6093, 0.07966, 0.5202, 0.07966, 0.5202, 0.1242, 0.5648, 0.1242, 0.5648, 0.07966, 0.3866, 0.2895, 0.4311, 0.2895, 0.4311, 0.3341, 0.3866, 0.3341, 0.4757, 0.2895, 0.5202, 0.2895, 0.5202, 0.3341, 0.4757, 0.3341, 0.4311, 0.2895, 0.4757, 0.2895, 0.4757, 0.3341, 0.4311, 0.3341, 0.4757, 0.03511, 0.4757, 0.07966, 0.4311, 0.07966, 0.4311, 0.03511, 0.4311, 0.3341, 0.4757, 0.3341, 0.4757, 0.3786, 0.4311, 0.3786, 0.2481, 0.2895, 0.2481, 0.3341, 0.2035, 0.3341, 0.2035, 0.2895, 0.3866, 0.3341, 0.4311, 0.3341, 0.4311, 0.2895, 0.3866, 0.2895, 0.4311, 0.1242, 0.4311, 0.1687, 0.3866, 0.1687, 0.3866, 0.1242, 0.3866, 0.2133, 0.3866, 0.2578, 0.4311, 0.2578, 0.4311, 0.2133, 0.3372, 0.3786, 0.3372, 0.4232, 0.2926, 0.4232, 0.2926, 0.3786, 0.3866, 0.3786, 0.4311, 0.3786, 0.4311, 0.4232, 0.3866, 0.4232, 0.4311, 0.2133, 0.4311, 0.2578, 0.3866, 0.2578, 0.3866, 0.2133, 0.2035, 0.2895, 0.2035, 0.3341, 0.2481, 0.3341, 0.2481, 0.2895, 0.5202, 0.1242, 0.5202, 0.1687, 0.4757, 0.1687, 0.4757, 0.1242, 0.2926, 0.2895, 0.2926, 0.3341, 0.3372, 0.3341, 0.3372, 0.2895, 0.4757, 0.3341, 0.5202, 0.3341, 0.5202, 0.2895, 0.4757, 0.2895, 0.5202, 0.2133, 0.5202, 0.2578, 0.4757, 0.2578, 0.4757, 0.2133, 0.4757, 0.2133, 0.4757, 0.2578, 0.5202, 0.2578, 0.5202, 0.2133, 0.5202, 0.2133, 0.5202, 0.2578, 0.4757, 0.2578, 0.4757, 0.2133, 0.4311, 0.3341, 0.4757, 0.3341, 0.4757, 0.2895, 0.4311, 0.2895, 0.4311, 0.1242, 0.4311, 0.1687, 0.4757, 0.1687, 0.4757, 0.1242, 0.4757, 0.1242, 0.4757, 0.1687, 0.4311, 0.1687, 0.4311, 0.1242, 0.4311, 0.2133, 0.4311, 0.2578, 0.4757, 0.2578, 0.4757, 0.2133, 0.4757, 0.2133, 0.4757, 0.2578, 0.4311, 0.2578, 0.4311, 0.2133, 0.3866, 0.1687, 0.3866, 0.2133, 0.4311, 0.2133, 0.4311, 0.1687, 0.2481, 0.2895, 0.2481, 0.3341, 0.2926, 0.3341, 0.2926, 0.2895, 0.4311, 0.1687, 0.4311, 0.2133, 0.3866, 0.2133, 0.3866, 0.1687, 0.5202, 0.1687, 0.5202, 0.2133, 0.4757, 0.2133, 0.4757, 0.1687, 0.3866, 0.3341, 0.4311, 0.3341, 0.4311, 0.3786, 0.3866, 0.3786, 0.4757, 0.3341, 0.5202, 0.3341, 0.5202, 0.3786, 0.4757, 0.3786, 0.4311, 0.1687, 0.4311, 0.2133, 0.4757, 0.2133, 0.4757, 0.1687, 0.4757, 0.1687, 0.4757, 0.2133, 0.4311, 0.2133, 0.4311, 0.1687, 0.2481, 0.2895, 0.2481, 0.3341, 0.2035, 0.3341, 0.2035, 0.2895, 0.5648, 0.2895, 0.6093, 0.2895, 0.6093, 0.3341, 0.5648, 0.3341, 0.6093, 0.1242, 0.6093, 0.1687, 0.5648, 0.1687, 0.5648, 0.1242, 0.6093, 0.2133, 0.6093, 0.2578, 0.5648, 0.2578, 0.5648, 0.2133, 0.3372, 0.2895, 0.3372, 0.3341, 0.2926, 0.3341, 0.2926, 0.2895, 0.6093, 0.2895, 0.6539, 0.2895, 0.6539, 0.3341, 0.6093, 0.3341, 0.6539, 0.2133, 0.6539, 0.2578, 0.6093, 0.2578, 0.6093, 0.2133, 0.2926, 0.2895, 0.2926, 0.3341, 0.2481, 0.3341, 0.2481, 0.2895, 0.6093, 0.1687, 0.6093, 0.2133, 0.5648, 0.2133, 0.5648, 0.1687, 0.2481, 0.3341, 0.2481, 0.3786, 0.2035, 0.3786, 0.2035, 0.3341, 0.5648, 0.3341, 0.6093, 0.3341, 0.6093, 0.3786, 0.5648, 0.3786, 0.3372, 0.3341, 0.3372, 0.3786, 0.2926, 0.3786, 0.2926, 0.3341, 0.2926, 0.3341, 0.2926, 0.3786, 0.2481, 0.3786, 0.2481, 0.3341, 0.6539, 0.1687, 0.6539, 0.2133, 0.6093, 0.2133, 0.6093, 0.1687, 0.5202, 0.2895, 0.5648, 0.2895, 0.5648, 0.3341, 0.5202, 0.3341, 0.5648, 0.1242, 0.5648, 0.1687, 0.5202, 0.1687, 0.5202, 0.1242, 0.5648, 0.2133, 0.5648, 0.2578, 0.5202, 0.2578, 0.5202, 0.2133, 0.5202, 0.3341, 0.5648, 0.3341, 0.5648, 0.3786, 0.5202, 0.3786, 0.5648, 0.1687, 0.5648, 0.2133, 0.5202, 0.2133, 0.5202, 0.1687, 0.4311, 0.07966, 0.4311, 0.1242, 0.3866, 0.1242, 0.3866, 0.07966, 0.5202, 0.07966, 0.5202, 0.1242, 0.4757, 0.1242, 0.4757, 0.07966, 0.159, 0.3341, 0.159, 0.3786, 0.2035, 0.3786, 0.2035, 0.3341, 0.2035, 0.3341, 0.2035, 0.3786, 0.159, 0.3786, 0.159, 0.3341, 0.4757, 0.07966, 0.4757, 0.1242, 0.4311, 0.1242, 0.4311, 0.07966, 0.2035, 0.2895, 0.2035, 0.3341, 0.159, 0.3341, 0.159, 0.2895, 0.6093, 0.07966, 0.6093, 0.1242, 0.5648, 0.1242, 0.5648, 0.07966, 0.5648, 0.07966, 0.5648, 0.1242, 0.5202, 0.1242, 0.5202, 0.07966, 0.6758, 0.8501, 0.6758, 0.9074, 0.7331, 0.9074, 0.7331, 0.8501, 0.4311, 0.3024, 0.4311, 0.3469, 0.3866, 0.3469, 0.3866, 0.3024, 0.6758, 0.6618, 0.7331, 0.6618, 0.7331, 0.6045, 0.6758, 0.6045, 0.3866, 0.2005, 0.4311, 0.2005, 0.4311, 0.245, 0.3866, 0.245, 0.3866, 0.3915, 0.3866, 0.436, 0.4311, 0.436, 0.4311, 0.3915, 0.7268, 0.6045, 0.7268, 0.6618, 0.6695, 0.6618, 0.6695, 0.6045, 0.7904, 0.8501, 0.7904, 0.9074, 0.8477, 0.9074, 0.8477, 0.8501, 0.3817, 0.2005, 0.3817, 0.245, 0.4263, 0.245, 0.4263, 0.2005, 0.4757, 0.3915, 0.4757, 0.436, 0.5202, 0.436, 0.5202, 0.3915, 0.7331, 0.6618, 0.7904, 0.6618, 0.7904, 0.6045, 0.7331, 0.6045, 0.7331, 0.8501, 0.7331, 0.9074, 0.7904, 0.9074, 0.7904, 0.8501, 0.4757, 0.3024, 0.4757, 0.3469, 0.4311, 0.3469, 0.4311, 0.3024, 0.4311, 0.2005, 0.4757, 0.2005, 0.4757, 0.245, 0.4311, 0.245, 0.4311, 0.3915, 0.4311, 0.436, 0.4757, 0.436, 0.4757, 0.3915, 0.4757, 0.3915, 0.4757, 0.436, 0.4311, 0.436, 0.4311, 0.3915, 0.7841, 0.6045, 0.7841, 0.6618, 0.7268, 0.6618, 0.7268, 0.6045, 0.6758, 0.9074, 0.6758, 0.9647, 0.7331, 0.9647, 0.7331, 0.9074, 0.4263, 0.2005, 0.4263, 0.245, 0.4708, 0.245, 0.4708, 0.2005, 0.4311, 0.3469, 0.4311, 0.3915, 0.3866, 0.3915, 0.3866, 0.3469, 0.4757, 0.3469, 0.4757, 0.3915, 0.5202, 0.3915, 0.5202, 0.3469, 0.4263, 0.1559, 0.4263, 0.2005, 0.3817, 0.2005, 0.3817, 0.1559, 0.3866, 0.1559, 0.4311, 0.1559, 0.4311, 0.2005, 0.3866, 0.2005, 0.6758, 0.719, 0.7331, 0.719, 0.7331, 0.6618, 0.6758, 0.6618, 0.3817, 0.1559, 0.3817, 0.2005, 0.4263, 0.2005, 0.4263, 0.1559, 0.7268, 0.6618, 0.7268, 0.719, 0.6695, 0.719, 0.6695, 0.6618, 0.7904, 0.719, 0.8477, 0.719, 0.8477, 0.6618, 0.7904, 0.6618, 0.7841, 0.6618, 0.7841, 0.719, 0.7268, 0.719, 0.7268, 0.6618, 0.4311, 0.1559, 0.4757, 0.1559, 0.4757, 0.2005, 0.4311, 0.2005, 0.7331, 0.719, 0.7904, 0.719, 0.7904, 0.6618, 0.7331, 0.6618, 0.7331, 0.9074, 0.7331, 0.9647, 0.7904, 0.9647, 0.7904, 0.9074, 0.4757, 0.3469, 0.4757, 0.3915, 0.4311, 0.3915, 0.4311, 0.3469, 0.3866, 0.245, 0.4311, 0.245, 0.4311, 0.2005, 0.3866, 0.2005, 0.3866, 0.4805, 0.3866, 0.5251, 0.4311, 0.5251, 0.4311, 0.4805, 0.4757, 0.245, 0.5202, 0.245, 0.5202, 0.2005, 0.4757, 0.2005, 0.4311, 0.245, 0.4757, 0.245, 0.4757, 0.2005, 0.4311, 0.2005, 0.4311, 0.4805, 0.4311, 0.5251, 0.4757, 0.5251, 0.4757, 0.4805, 0.4263, 0.2005, 0.4263, 0.245, 0.3817, 0.245, 0.3817, 0.2005, 0.5648, 0.3024, 0.5648, 0.3469, 0.6093, 0.3469, 0.6093, 0.3024, 0.5154, 0.2005, 0.5154, 0.245, 0.4708, 0.245, 0.4708, 0.2005, 0.5648, 0.245, 0.6093, 0.245, 0.6093, 0.2005, 0.5648, 0.2005, 0.5648, 0.3915, 0.5648, 0.436, 0.6093, 0.436, 0.6093, 0.3915, 0.6093, 0.245, 0.6539, 0.245, 0.6539, 0.2005, 0.6093, 0.2005, 0.6093, 0.3024, 0.6093, 0.3469, 0.6539, 0.3469, 0.6539, 0.3024, 0.4708, 0.2005, 0.4708, 0.245, 0.4263, 0.245, 0.4263, 0.2005, 0.5648, 0.3469, 0.5648, 0.3915, 0.6093, 0.3915, 0.6093, 0.3469, 0.6093, 0.3469, 0.6093, 0.3915, 0.6539, 0.3915, 0.6539, 0.3469, 0.5202, 0.3024, 0.5202, 0.3469, 0.5648, 0.3469, 0.5648, 0.3024, 0.5202, 0.245, 0.5648, 0.245, 0.5648, 0.2005, 0.5202, 0.2005, 0.5202, 0.3915, 0.5202, 0.436, 0.5648, 0.436, 0.5648, 0.3915, 0.8477, 0.719, 0.905, 0.719, 0.905, 0.6618, 0.8477, 0.6618, 0.5202, 0.3469, 0.5202, 0.3915, 0.5648, 0.3915, 0.5648, 0.3469, 0.5154, 0.2005, 0.5154, 0.245, 0.5599, 0.245, 0.5599, 0.2005, 0.3866, 0.436, 0.3866, 0.4805, 0.4311, 0.4805, 0.4311, 0.436, 0.5599, 0.2005, 0.5599, 0.245, 0.5154, 0.245, 0.5154, 0.2005, 0.4757, 0.436, 0.4757, 0.4805, 0.5202, 0.4805, 0.5202, 0.436, 0.4311, 0.436, 0.4311, 0.4805, 0.4757, 0.4805, 0.4757, 0.436, 0.5648, 0.436, 0.5648, 0.4805, 0.6093, 0.4805, 0.6093, 0.436, 0.5202, 0.436, 0.5202, 0.4805, 0.5648, 0.4805, 0.5648, 0.436, 0.3866, 0.3024, 0.3866, 0.3469, 0.4311, 0.3469, 0.4311, 0.3024, 0.4263, 0.3786, 0.4263, 0.4232, 0.3817, 0.4232, 0.3817, 0.3786, 0.3866, 0.4232, 0.4311, 0.4232, 0.4311, 0.3786, 0.3866, 0.3786, 0.4311, 0.3024, 0.4311, 0.3469, 0.3866, 0.3469, 0.3866, 0.3024, 0.5154, 0.2895, 0.5154, 0.3341, 0.4708, 0.3341, 0.4708, 0.2895, 0.3866, 0.2895, 0.4311, 0.2895, 0.4311, 0.3341, 0.3866, 0.3341, 0.4311, 0.3915, 0.4311, 0.436, 0.3866, 0.436, 0.3866, 0.3915, 0.3817, 0.2895, 0.3817, 0.3341, 0.4263, 0.3341, 0.4263, 0.2895, 0.4757, 0.2895, 0.5202, 0.2895, 0.5202, 0.3341, 0.4757, 0.3341, 0.5202, 0.3024, 0.5202, 0.3469, 0.4757, 0.3469, 0.4757, 0.3024, 0.4757, 0.3024, 0.4757, 0.3469, 0.5202, 0.3469, 0.5202, 0.3024, 0.5202, 0.3024, 0.5202, 0.3469, 0.4757, 0.3469, 0.4757, 0.3024, 0.4708, 0.2895, 0.4708, 0.3341, 0.5154, 0.3341, 0.5154, 0.2895, 0.5202, 0.3915, 0.5202, 0.436, 0.4757, 0.436, 0.4757, 0.3915, 0.4311, 0.3024, 0.4311, 0.3469, 0.4757, 0.3469, 0.4757, 0.3024, 0.4757, 0.3024, 0.4757, 0.3469, 0.4311, 0.3469, 0.4311, 0.3024, 0.4311, 0.2895, 0.4757, 0.2895, 0.4757, 0.3341, 0.4311, 0.3341, 0.4311, 0.3915, 0.4311, 0.436, 0.4757, 0.436, 0.4757, 0.3915, 0.4757, 0.3915, 0.4757, 0.436, 0.4311, 0.436, 0.4311, 0.3915, 0.3866, 0.3469, 0.3866, 0.3915, 0.4311, 0.3915, 0.4311, 0.3469, 0.4263, 0.2895, 0.4263, 0.3341, 0.4708, 0.3341, 0.4708, 0.2895, 0.4311, 0.3469, 0.4311, 0.3915, 0.3866, 0.3915, 0.3866, 0.3469, 0.5202, 0.3469, 0.5202, 0.3915, 0.4757, 0.3915, 0.4757, 0.3469, 0.3866, 0.3786, 0.4311, 0.3786, 0.4311, 0.3341, 0.3866, 0.3341, 0.4757, 0.3786, 0.5202, 0.3786, 0.5202, 0.3341, 0.4757, 0.3341, 0.4311, 0.3469, 0.4311, 0.3915, 0.4757, 0.3915, 0.4757, 0.3469, 0.4757, 0.3469, 0.4757, 0.3915, 0.4311, 0.3915, 0.4311, 0.3469, 0.3866, 0.3341, 0.4311, 0.3341, 0.4311, 0.2895, 0.3866, 0.2895, 0.4311, 0.4805, 0.4311, 0.5251, 0.3866, 0.5251, 0.3866, 0.4805, 0.4757, 0.3341, 0.5202, 0.3341, 0.5202, 0.2895, 0.4757, 0.2895, 0.4311, 0.3341, 0.4757, 0.3341, 0.4757, 0.2895, 0.4311, 0.2895, 0.4757, 0.4805, 0.4757, 0.5251, 0.4311, 0.5251, 0.4311, 0.4805, 0.4311, 0.3786, 0.4757, 0.3786, 0.4757, 0.3341, 0.4311, 0.3341, 0.6093, 0.3024, 0.6093, 0.3469, 0.5648, 0.3469, 0.5648, 0.3024, 0.5154, 0.2895, 0.5154, 0.3341, 0.4708, 0.3341, 0.4708, 0.2895, 0.5648, 0.3341, 0.6093, 0.3341, 0.6093, 0.2895, 0.5648, 0.2895, 0.6093, 0.3915, 0.6093, 0.436, 0.5648, 0.436, 0.5648, 0.3915, 0.4263, 0.2895, 0.4263, 0.3341, 0.3817, 0.3341, 0.3817, 0.2895, 0.6093, 0.3341, 0.6539, 0.3341, 0.6539, 0.2895, 0.6093, 0.2895, 0.6539, 0.3024, 0.6539, 0.3469, 0.6093, 0.3469, 0.6093, 0.3024, 0.4708, 0.2895, 0.4708, 0.3341, 0.4263, 0.3341, 0.4263, 0.2895, 0.6093, 0.3469, 0.6093, 0.3915, 0.5648, 0.3915, 0.5648, 0.3469, 0.4263, 0.3341, 0.4263, 0.3786, 0.3817, 0.3786, 0.3817, 0.3341, 0.5154, 0.3341, 0.5154, 0.3786, 0.4708, 0.3786, 0.4708, 0.3341, 0.5648, 0.3786, 0.6093, 0.3786, 0.6093, 0.3341, 0.5648, 0.3341, 0.4708, 0.3341, 0.4708, 0.3786, 0.4263, 0.3786, 0.4263, 0.3341, 0.6539, 0.3469, 0.6539, 0.3915, 0.6093, 0.3915, 0.6093, 0.3469, 0.5648, 0.3024, 0.5648, 0.3469, 0.5202, 0.3469, 0.5202, 0.3024, 0.5648, 0.3915, 0.5648, 0.436, 0.5202, 0.436, 0.5202, 0.3915, 0.5202, 0.3786, 0.5648, 0.3786, 0.5648, 0.3341, 0.5202, 0.3341, 0.5648, 0.3469, 0.5648, 0.3915, 0.5202, 0.3915, 0.5202, 0.3469, 0.5202, 0.3341, 0.5648, 0.3341, 0.5648, 0.2895, 0.5202, 0.2895, 0.4311, 0.436, 0.4311, 0.4805, 0.3866, 0.4805, 0.3866, 0.436, 0.5202, 0.436, 0.5202, 0.4805, 0.4757, 0.4805, 0.4757, 0.436, 0.5599, 0.3341, 0.5599, 0.3786, 0.5154, 0.3786, 0.5154, 0.3341, 0.5154, 0.3341, 0.5154, 0.3786, 0.5599, 0.3786, 0.5599, 0.3341, 0.5599, 0.3341, 0.5599, 0.3786, 0.5154, 0.3786, 0.5154, 0.3341, 0.4757, 0.436, 0.4757, 0.4805, 0.4311, 0.4805, 0.4311, 0.436, 0.5599, 0.2895, 0.5599, 0.3341, 0.5154, 0.3341, 0.5154, 0.2895, 0.6093, 0.436, 0.6093, 0.4805, 0.5648, 0.4805, 0.5648, 0.436, 0.5648, 0.436, 0.5648, 0.4805, 0.5202, 0.4805, 0.5202, 0.436, 0.6185, 0.6045, 0.6758, 0.6045, 0.6758, 0.6618, 0.6185, 0.6618, 0.3421, 0.2005, 0.3866, 0.2005, 0.3866, 0.245, 0.3421, 0.245, 0.3421, 0.245, 0.3866, 0.245, 0.3866, 0.2005, 0.3421, 0.2005, 0.3421, 0.1242, 0.3421, 0.1687, 0.3866, 0.1687, 0.3866, 0.1242, 0.6185, 0.7355, 0.6185, 0.7928, 0.6758, 0.7928, 0.6758, 0.7355, 0.3866, 0.2133, 0.3866, 0.2578, 0.3421, 0.2578, 0.3421, 0.2133, 0.6185, 0.6618, 0.6758, 0.6618, 0.6758, 0.719, 0.6185, 0.719, 0.3421, 0.2005, 0.3866, 0.2005, 0.3866, 0.1559, 0.3421, 0.1559, 0.6185, 0.6783, 0.6185, 0.7355, 0.6758, 0.7355, 0.6758, 0.6783, 0.3866, 0.1687, 0.3866, 0.2133, 0.3421, 0.2133, 0.3421, 0.1687, 0.3421, 0.07966, 0.3421, 0.1242, 0.3866, 0.1242, 0.3866, 0.07966, 0.3421, 0.2895, 0.3866, 0.2895, 0.3866, 0.3341, 0.3421, 0.3341, 0.3421, 0.3341, 0.3866, 0.3341, 0.3866, 0.2895, 0.3421, 0.2895, 0.3866, 0.1242, 0.3866, 0.1687, 0.3421, 0.1687, 0.3421, 0.1242, 0.3421, 0.2133, 0.3421, 0.2578, 0.3866, 0.2578, 0.3866, 0.2133, 0.3421, 0.3786, 0.3866, 0.3786, 0.3866, 0.4232, 0.3421, 0.4232, 0.3866, 0.2133, 0.3866, 0.2578, 0.3421, 0.2578, 0.3421, 0.2133, 0.3421, 0.3341, 0.3866, 0.3341, 0.3866, 0.3786, 0.3421, 0.3786, 0.3421, 0.1687, 0.3421, 0.2133, 0.3866, 0.2133, 0.3866, 0.1687, 0.3866, 0.1687, 0.3866, 0.2133, 0.3421, 0.2133, 0.3421, 0.1687, 0.3866, 0.07966, 0.3866, 0.1242, 0.3421, 0.1242, 0.3421, 0.07966, 0.6185, 0.8501, 0.6185, 0.9074, 0.6758, 0.9074, 0.6758, 0.8501, 0.3866, 0.3024, 0.3866, 0.3469, 0.3421, 0.3469, 0.3421, 0.3024, 0.6185, 0.6618, 0.6758, 0.6618, 0.6758, 0.6045, 0.6185, 0.6045, 0.3421, 0.2005, 0.3866, 0.2005, 0.3866, 0.245, 0.3421, 0.245, 0.3421, 0.245, 0.3866, 0.245, 0.3866, 0.2005, 0.3421, 0.2005, 0.3421, 0.3915, 0.3421, 0.436, 0.3866, 0.436, 0.3866, 0.3915, 0.3421, 0.1559, 0.3866, 0.1559, 0.3866, 0.2005, 0.3421, 0.2005, 0.6185, 0.719, 0.6758, 0.719, 0.6758, 0.6618, 0.6185, 0.6618, 0.6185, 0.9074, 0.6185, 0.9647, 0.6758, 0.9647, 0.6758, 0.9074, 0.3866, 0.3469, 0.3866, 0.3915, 0.3421, 0.3915, 0.3421, 0.3469, 0.3421, 0.436, 0.3421, 0.4805, 0.3866, 0.4805, 0.3866, 0.436, 0.3421, 0.3024, 0.3421, 0.3469, 0.3866, 0.3469, 0.3866, 0.3024, 0.3421, 0.4232, 0.3866, 0.4232, 0.3866, 0.3786, 0.3421, 0.3786, 0.3866, 0.3024, 0.3866, 0.3469, 0.3421, 0.3469, 0.3421, 0.3024, 0.3421, 0.2895, 0.3866, 0.2895, 0.3866, 0.3341, 0.3421, 0.3341, 0.3866, 0.3915, 0.3866, 0.436, 0.3421, 0.436, 0.3421, 0.3915, 0.3421, 0.3469, 0.3421, 0.3915, 0.3866, 0.3915, 0.3866, 0.3469, 0.3866, 0.3469, 0.3866, 0.3915, 0.3421, 0.3915, 0.3421, 0.3469, 0.3421, 0.3341, 0.3866, 0.3341, 0.3866, 0.2895, 0.3421, 0.2895, 0.3421, 0.3786, 0.3866, 0.3786, 0.3866, 0.3341, 0.3421, 0.3341, 0.3866, 0.436, 0.3866, 0.4805, 0.3421, 0.4805, 0.3421, 0.436, 0.3372, 0.2005, 0.3372, 0.245, 0.3817, 0.245, 0.3817, 0.2005, 0.1193, 0.2578, 0.1193, 0.3024, 0.1639, 0.3024, 0.1639, 0.2578, 0.0748, 0.2578, 0.0748, 0.3024, 0.1193, 0.3024, 0.1193, 0.2578, 0.6122, 0.6045, 0.6122, 0.6618, 0.6695, 0.6618, 0.6695, 0.6045, 0.5612, 0.7928, 0.5612, 0.8501, 0.6185, 0.8501, 0.6185, 0.7928, 0.3817, 0.2005, 0.3817, 0.245, 0.3372, 0.245, 0.3372, 0.2005, 0.2084, 0.2578, 0.2084, 0.3024, 0.253, 0.3024, 0.253, 0.2578, 0.253, 0.2578, 0.253, 0.3024, 0.2084, 0.3024, 0.2084, 0.2578, 0.3421, 0.2578, 0.3421, 0.3024, 0.2975, 0.3024, 0.2975, 0.2578, 0.6122, 0.6618, 0.6122, 0.719, 0.6695, 0.719, 0.6695, 0.6618, 0.3817, 0.1559, 0.3817, 0.2005, 0.3372, 0.2005, 0.3372, 0.1559, 0.5039, 0.7928, 0.5039, 0.8501, 0.5612, 0.8501, 0.5612, 0.7928, 0.2975, 0.2578, 0.2975, 0.3024, 0.253, 0.3024, 0.253, 0.2578, 0.1639, 0.2578, 0.1639, 0.3024, 0.2084, 0.3024, 0.2084, 0.2578, 0.6758, 0.7928, 0.6758, 0.8501, 0.7331, 0.8501, 0.7331, 0.7928, 0.4311, 0.2578, 0.4311, 0.3024, 0.3866, 0.3024, 0.3866, 0.2578, 0.6695, 0.6045, 0.6695, 0.6618, 0.6122, 0.6618, 0.6122, 0.6045, 0.7904, 0.7928, 0.7904, 0.8501, 0.8477, 0.8501, 0.8477, 0.7928, 0.3372, 0.2005, 0.3372, 0.245, 0.3817, 0.245, 0.3817, 0.2005, 0.5202, 0.2578, 0.5202, 0.3024, 0.4757, 0.3024, 0.4757, 0.2578, 0.3372, 0.1559, 0.3372, 0.2005, 0.3817, 0.2005, 0.3817, 0.1559, 0.7331, 0.7928, 0.7331, 0.8501, 0.7904, 0.8501, 0.7904, 0.7928, 0.4757, 0.2578, 0.4757, 0.3024, 0.4311, 0.3024, 0.4311, 0.2578, 0.5648, 0.2578, 0.5648, 0.3024, 0.6093, 0.3024, 0.6093, 0.2578, 0.3817, 0.2005, 0.3817, 0.245, 0.3372, 0.245, 0.3372, 0.2005, 0.6695, 0.6618, 0.6695, 0.719, 0.6122, 0.719, 0.6122, 0.6618, 0.6093, 0.2578, 0.6093, 0.3024, 0.6539, 0.3024, 0.6539, 0.2578, 0.8477, 0.7928, 0.8477, 0.8501, 0.905, 0.8501, 0.905, 0.7928, 0.3372, 0.2895, 0.3372, 0.3341, 0.3817, 0.3341, 0.3817, 0.2895, 0.03026, 0.2578, 0.03026, 0.3024, 0.0748, 0.3024, 0.0748, 0.2578, 0.0748, 0.2578, 0.0748, 0.3024, 0.03026, 0.3024, 0.03026, 0.2578, 0.3372, 0.3786, 0.3372, 0.4232, 0.3817, 0.4232, 0.3817, 0.3786, 0.1639, 0.2578, 0.1639, 0.3024, 0.1193, 0.3024, 0.1193, 0.2578, 0.3372, 0.3341, 0.3372, 0.3786, 0.3817, 0.3786, 0.3817, 0.3341, 0.1193, 0.2578, 0.1193, 0.3024, 0.0748, 0.3024, 0.0748, 0.2578, 0.3817, 0.2895, 0.3817, 0.3341, 0.3372, 0.3341, 0.3372, 0.2895, 0.3372, 0.2895, 0.3372, 0.3341, 0.3817, 0.3341, 0.3817, 0.2895, 0.2084, 0.2578, 0.2084, 0.3024, 0.253, 0.3024, 0.253, 0.2578, 0.3817, 0.2895, 0.3817, 0.3341, 0.3372, 0.3341, 0.3372, 0.2895, 0.253, 0.2578, 0.253, 0.3024, 0.2084, 0.3024, 0.2084, 0.2578, 0.2975, 0.2578, 0.2975, 0.3024, 0.3421, 0.3024, 0.3421, 0.2578, 0.3421, 0.2578, 0.3421, 0.3024, 0.2975, 0.3024, 0.2975, 0.2578, 0.3817, 0.3341, 0.3817, 0.3786, 0.3372, 0.3786, 0.3372, 0.3341, 0.3372, 0.3341, 0.3372, 0.3786, 0.3817, 0.3786, 0.3817, 0.3341, 0.253, 0.2578, 0.253, 0.3024, 0.2975, 0.3024, 0.2975, 0.2578, 0.2975, 0.2578, 0.2975, 0.3024, 0.253, 0.3024, 0.253, 0.2578, 0.253, 0.2578, 0.253, 0.3024, 0.2975, 0.3024, 0.2975, 0.2578, 0.2975, 0.2578, 0.2975, 0.3024, 0.253, 0.3024, 0.253, 0.2578, 0.2084, 0.2578, 0.2084, 0.3024, 0.1639, 0.3024, 0.1639, 0.2578, 0.3866, 0.2578, 0.3866, 0.3024, 0.4311, 0.3024, 0.4311, 0.2578, 0.3372, 0.2895, 0.3372, 0.3341, 0.3817, 0.3341, 0.3817, 0.2895, 0.4757, 0.2578, 0.4757, 0.3024, 0.5202, 0.3024, 0.5202, 0.2578, 0.3817, 0.3786, 0.3817, 0.4232, 0.3372, 0.4232, 0.3372, 0.3786, 0.4311, 0.2578, 0.4311, 0.3024, 0.3866, 0.3024, 0.3866, 0.2578, 0.5202, 0.2578, 0.5202, 0.3024, 0.4757, 0.3024, 0.4757, 0.2578, 0.4311, 0.2578, 0.4311, 0.3024, 0.4757, 0.3024, 0.4757, 0.2578, 0.4757, 0.2578, 0.4757, 0.3024, 0.4311, 0.3024, 0.4311, 0.2578, 0.3817, 0.2895, 0.3817, 0.3341, 0.3372, 0.3341, 0.3372, 0.2895, 0.6093, 0.2578, 0.6093, 0.3024, 0.5648, 0.3024, 0.5648, 0.2578, 0.3817, 0.3341, 0.3817, 0.3786, 0.3372, 0.3786, 0.3372, 0.3341, 0.6539, 0.2578, 0.6539, 0.3024, 0.6093, 0.3024, 0.6093, 0.2578, 0.5648, 0.2578, 0.5648, 0.3024, 0.5202, 0.3024, 0.5202, 0.2578, 0.2926, 0.245, 0.2926, 0.2895, 0.3372, 0.2895, 0.3372, 0.245, 0.2035, 0.245, 0.2035, 0.2895, 0.2481, 0.2895, 0.2481, 0.245, 0.1193, 0.245, 0.1639, 0.245, 0.1639, 0.2895, 0.1193, 0.2895, 0.2481, 0.245, 0.2481, 0.2895, 0.2926, 0.2895, 0.2926, 0.245, 0.0748, 0.245, 0.1193, 0.245, 0.1193, 0.2895, 0.0748, 0.2895, 0.2084, 0.245, 0.253, 0.245, 0.253, 0.2895, 0.2084, 0.2895, 0.2975, 0.245, 0.3421, 0.245, 0.3421, 0.2895, 0.2975, 0.2895, 0.253, 0.245, 0.2975, 0.245, 0.2975, 0.2895, 0.253, 0.2895, 0.2481, 0.245, 0.2481, 0.2895, 0.2035, 0.2895, 0.2035, 0.245, 0.3372, 0.245, 0.3372, 0.2895, 0.2926, 0.2895, 0.2926, 0.245, 0.2084, 0.2895, 0.253, 0.2895, 0.253, 0.245, 0.2084, 0.245, 0.2035, 0.245, 0.2035, 0.2895, 0.2481, 0.2895, 0.2481, 0.245, 0.2975, 0.2895, 0.3421, 0.2895, 0.3421, 0.245, 0.2975, 0.245, 0.2926, 0.245, 0.2926, 0.2895, 0.2481, 0.2895, 0.2481, 0.245, 0.253, 0.2895, 0.2975, 0.2895, 0.2975, 0.245, 0.253, 0.245, 0.253, 0.245, 0.2975, 0.245, 0.2975, 0.2895, 0.253, 0.2895, 0.253, 0.2895, 0.2975, 0.2895, 0.2975, 0.245, 0.253, 0.245, 0.159, 0.245, 0.159, 0.2895, 0.2035, 0.2895, 0.2035, 0.245, 0.1639, 0.245, 0.2084, 0.245, 0.2084, 0.2895, 0.1639, 0.2895, 0.3817, 0.245, 0.3817, 0.2895, 0.4263, 0.2895, 0.4263, 0.245, 0.4708, 0.245, 0.4708, 0.2895, 0.5154, 0.2895, 0.5154, 0.245, 0.1193, 0.2895, 0.1639, 0.2895, 0.1639, 0.245, 0.1193, 0.245, 0.4263, 0.245, 0.4263, 0.2895, 0.4708, 0.2895, 0.4708, 0.245, 0.0748, 0.2895, 0.1193, 0.2895, 0.1193, 0.245, 0.0748, 0.245, 0.4263, 0.245, 0.4263, 0.2895, 0.3817, 0.2895, 0.3817, 0.245, 0.2084, 0.245, 0.253, 0.245, 0.253, 0.2895, 0.2084, 0.2895, 0.5154, 0.245, 0.5154, 0.2895, 0.4708, 0.2895, 0.4708, 0.245, 0.4708, 0.245, 0.4708, 0.2895, 0.5154, 0.2895, 0.5154, 0.245, 0.2975, 0.245, 0.3421, 0.245, 0.3421, 0.2895, 0.2975, 0.2895, 0.4708, 0.245, 0.4708, 0.2895, 0.4263, 0.2895, 0.4263, 0.245, 0.253, 0.245, 0.2975, 0.245, 0.2975, 0.2895, 0.253, 0.2895, 0.253, 0.2895, 0.2975, 0.2895, 0.2975, 0.245, 0.253, 0.245, 0.253, 0.245, 0.2975, 0.245, 0.2975, 0.2895, 0.253, 0.2895, 0.2084, 0.2895, 0.253, 0.2895, 0.253, 0.245, 0.2084, 0.245, 0.2975, 0.2895, 0.3421, 0.2895, 0.3421, 0.245, 0.2975, 0.245, 0.253, 0.2895, 0.2975, 0.2895, 0.2975, 0.245, 0.253, 0.245, 0.5154, 0.245, 0.5154, 0.2895, 0.5599, 0.2895, 0.5599, 0.245, 0.1639, 0.2895, 0.2084, 0.2895, 0.2084, 0.245, 0.1639, 0.245, 0.1145, 0.245, 0.1145, 0.2895, 0.159, 0.2895, 0.159, 0.245, 0.3866, 0.245, 0.4311, 0.245, 0.4311, 0.2895, 0.3866, 0.2895, 0.159, 0.245, 0.159, 0.2895, 0.1145, 0.2895, 0.1145, 0.245, 0.4757, 0.245, 0.5202, 0.245, 0.5202, 0.2895, 0.4757, 0.2895, 0.4311, 0.245, 0.4757, 0.245, 0.4757, 0.2895, 0.4311, 0.2895, 0.2481, 0.245, 0.2481, 0.2895, 0.2035, 0.2895, 0.2035, 0.245, 0.3866, 0.2895, 0.4311, 0.2895, 0.4311, 0.245, 0.3866, 0.245, 0.2035, 0.245, 0.2035, 0.2895, 0.2481, 0.2895, 0.2481, 0.245, 0.2926, 0.245, 0.2926, 0.2895, 0.3372, 0.2895, 0.3372, 0.245, 0.4757, 0.2895, 0.5202, 0.2895, 0.5202, 0.245, 0.4757, 0.245, 0.2481, 0.245, 0.2481, 0.2895, 0.2926, 0.2895, 0.2926, 0.245, 0.4311, 0.2895, 0.4757, 0.2895, 0.4757, 0.245, 0.4311, 0.245, 0.5648, 0.245, 0.6093, 0.245, 0.6093, 0.2895, 0.5648, 0.2895, 0.2481, 0.245, 0.2481, 0.2895, 0.2035, 0.2895, 0.2035, 0.245, 0.3372, 0.245, 0.3372, 0.2895, 0.2926, 0.2895, 0.2926, 0.245, 0.2926, 0.245, 0.2926, 0.2895, 0.2481, 0.2895, 0.2481, 0.245, 0.6093, 0.245, 0.6539, 0.245, 0.6539, 0.2895, 0.6093, 0.2895, 0.2035, 0.245, 0.2035, 0.2895, 0.159, 0.2895, 0.159, 0.245, 0.5202, 0.245, 0.5648, 0.245, 0.5648, 0.2895, 0.5202, 0.2895, 0.5154, 0.245, 0.5154, 0.2895, 0.4708, 0.2895, 0.4708, 0.245, 0.3866, 0.245, 0.4311, 0.245, 0.4311, 0.2895, 0.3866, 0.2895, 0.3817, 0.245, 0.3817, 0.2895, 0.4263, 0.2895, 0.4263, 0.245, 0.4757, 0.245, 0.5202, 0.245, 0.5202, 0.2895, 0.4757, 0.2895, 0.4708, 0.245, 0.4708, 0.2895, 0.5154, 0.2895, 0.5154, 0.245, 0.4263, 0.245, 0.4263, 0.2895, 0.4708, 0.2895, 0.4708, 0.245, 0.4311, 0.245, 0.4757, 0.245, 0.4757, 0.2895, 0.4311, 0.2895, 0.5599, 0.245, 0.5599, 0.2895, 0.6044, 0.2895, 0.6044, 0.245, 0.3866, 0.2895, 0.4311, 0.2895, 0.4311, 0.245, 0.3866, 0.245, 0.6044, 0.245, 0.6044, 0.2895, 0.5599, 0.2895, 0.5599, 0.245, 0.4757, 0.2895, 0.5202, 0.2895, 0.5202, 0.245, 0.4757, 0.245, 0.4311, 0.2895, 0.4757, 0.2895, 0.4757, 0.245, 0.4311, 0.245, 0.5154, 0.245, 0.5154, 0.2895, 0.4708, 0.2895, 0.4708, 0.245, 0.4263, 0.245, 0.4263, 0.2895, 0.3817, 0.2895, 0.3817, 0.245, 0.4708, 0.245, 0.4708, 0.2895, 0.4263, 0.2895, 0.4263, 0.245, 0.6093, 0.2895, 0.6539, 0.2895, 0.6539, 0.245, 0.6093, 0.245, 0.5648, 0.2895, 0.6093, 0.2895, 0.6093, 0.245, 0.5648, 0.245, 0.5599, 0.245, 0.5599, 0.2895, 0.5154, 0.2895, 0.5154, 0.245, 0.5202, 0.2895, 0.5648, 0.2895, 0.5648, 0.245, 0.5202, 0.245, 0.3372, 0.245, 0.3372, 0.2895, 0.3817, 0.2895, 0.3817, 0.245, 0.3817, 0.245, 0.3817, 0.2895, 0.3372, 0.2895, 0.3372, 0.245, 0.3372, 0.245, 0.3372, 0.2895, 0.3817, 0.2895, 0.3817, 0.245, 0.3817, 0.245, 0.3817, 0.2895, 0.3372, 0.2895, 0.3372, 0.245, 0.3421, 0.245, 0.3866, 0.245, 0.3866, 0.2895, 0.3421, 0.2895, 0.3421, 0.2895, 0.3866, 0.2895, 0.3866, 0.245, 0.3421, 0.245, 0.3421, 0.245, 0.3866, 0.245, 0.3866, 0.2895, 0.3421, 0.2895, 0.3421, 0.2895, 0.3866, 0.2895, 0.3866, 0.245, 0.3421, 0.245, 0.6185, 0.7928, 0.6185, 0.8501, 0.6758, 0.8501, 0.6758, 0.7928, 0.3866, 0.2578, 0.3866, 0.3024, 0.3421, 0.3024, 0.3421, 0.2578, 0.3421, 0.2578, 0.3421, 0.3024, 0.3866, 0.3024, 0.3866, 0.2578, 0.3866, 0.2578, 0.3866, 0.3024, 0.3421, 0.3024, 0.3421, 0.2578])
me_005.materials.append(mat_x)
me_005.update()

# ---- objects
ob_x = bpy.data.objects.new('円柱', me_005)

# ---- transforms, parenting, visibility, modifiers, constraints
ob_x.location = (0.0, 0.0, -0.2)
ob_x.scale = (0.3721, 0.4735, 0.7441)

# ---- collection membership
scene.collection.objects.link(ob_x)

# ---- scene / render settings (as saved in the file)
scene.frame_start = 1; scene.frame_end = 250; scene.frame_set(1)
scene.render.engine = 'BLENDER_EEVEE_NEXT'
bpy.context.view_layer.update()

# ---- added for rendering (the .blend has no active camera and no usable light): camera, sun
cam_auto = bpy.data.cameras.new('AutoCamera')
cam_auto.lens = 50.0
cam_auto.sensor_width = 36.0
cam_auto.clip_end = 1000.0
ob_auto_camera = bpy.data.objects.new('AutoCamera', cam_auto)
scene.collection.objects.link(ob_auto_camera)
ob_auto_camera.location = (3.14111, -3.84609, 2.64898)
ob_auto_camera.rotation_euler = (1.09748, -7.21219e-08, 0.694738)
scene.camera = ob_auto_camera
light_auto_sun = bpy.data.lights.new('AutoSun', 'SUN')
light_auto_sun.energy = 3.0
light_auto_sun.angle = 0.0523599
ob_auto_sun = bpy.data.objects.new('AutoSun', light_auto_sun)
scene.collection.objects.link(ob_auto_sun)
ob_auto_sun.rotation_euler = (0.872665, 0.174533, 0.523599)
bpy.context.view_layer.update()
